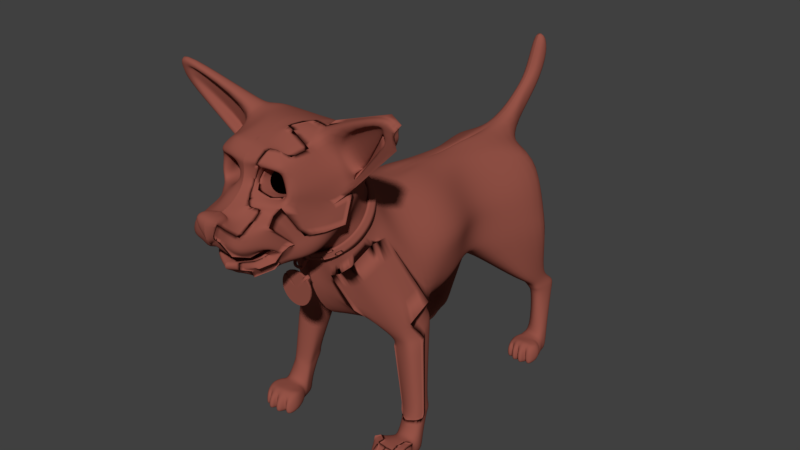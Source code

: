 # Source: perro2.blend  (saved by Blender 2.77.0; exported with 4.5.12 LTS)
import bpy
from mathutils import Matrix  # noqa: F401  (used for matrix-valued properties, if any)

bpy.ops.wm.read_factory_settings(use_empty=True)
scene = bpy.context.scene
scene.name = 'Scene'

# ---- collections
col_collection_1 = bpy.data.collections.new('Collection 1'); scene.collection.children.link(col_collection_1)

# ---- materials (node trees are filled in below, after node groups)
mat_material_001 = bpy.data.materials.new('Material.001')
mat_material_001.alpha_threshold = 0.0
mat_material_001.use_transparent_shadow = False
mat_material_001.diffuse_color = (0.3013, 0.0865, 0.06335, 1.0)
mat_material_001.roughness = 0.5
mat_material_001.line_color = (0.0, 0.0, 0.0, 1.0)

# ---- material node trees

# ---- world
world_world = bpy.data.worlds.new('World'); scene.world = world_world
world_world.color = (0.05088, 0.05088, 0.05088)
world_world.use_sun_shadow = False
world_world.sun_shadow_jitter_overblur = 0.0
world_world.cycles.sampling_method = 'MANUAL'

# ---- meshes
me_cube_003 = bpy.data.meshes.new('Cube.003')
me_cube_003.from_pydata([(0.4562, -0.7678, -0.6792), (0.5517, 0.2824, 0.5082), (0.4618, -0.7112, 0.5339), (0.5227, 0.1249, -0.5289), (0.4346, -0.06788, -0.6033), (0.6444, -0.4541, -0.6298), (0.4903, 0.3712, -0.3271), (0.4351, 0.37, -0.09449), (0.6476, 0.3355, 0.3385), (0.3392, -0.7432, -0.7682), (0.0, -0.6741, -0.7869), (0.5626, -0.6667, -0.3802), (0.4795, -0.9103, 0.02735), (0.5101, -0.8755, 0.4006), (0.4864, -0.04118, 0.7394), (0.4663, -0.2475, 0.7654), (0.5297, -0.5123, 0.5873), (0.2787, 0.3022, 0.5841), (0.0, 0.2987, 0.5831), (0.1966, -0.769, 0.6294), (0.0, -0.765, 0.6314), (0.2963, -0.1056, -0.6779), (0.0, -0.1478, -0.7279), (0.4703, -0.4496, -0.7459), (0.0, -0.3415, -0.7146), (0.2671, 0.02234, 0.7061), (0.2877, -0.1999, 0.7465), (0.164, -0.452, 0.7328), (0.0, 0.0268, 0.7017), (0.0, -0.2441, 0.7538), (0.0, -0.4545, 0.7328), (0.5173, 0.2333, -0.3271), (0.7316, -0.1962, -0.3666), (0.67, -0.4545, -0.3771), (0.7563, 0.2036, 0.08234), (0.7316, -0.07465, -0.0188), (0.67, -0.32, -0.1002), (0.7587, 0.09749, 0.5004), (1.527, -0.4119, 1.214), (0.621, -0.4222, 0.3047), (0.1541, -1.062, 0.09011), (0.0, -1.071, 0.1125), (0.1843, -0.9285, 0.4166), (0.0, -0.9555, 0.3986), (0.2683, 0.4806, 0.3436), (0.0, 0.4766, 0.3382), (0.1491, 0.4817, -0.03183), (0.0, 0.4817, -0.03183), (0.4282, -0.9918, -0.6117), (0.1574, -1.255, -0.6896), (0.0, -1.331, -0.7139), (0.4749, -0.9219, -0.4988), (0.4522, -1.179, -0.3563), (0.1532, -1.496, -0.2579), (0.0, -1.472, -0.3364), (0.3433, -0.9907, -0.5451), (0.1585, -1.269, -0.5941), (0.0, -1.345, -0.5896), (0.4437, -0.9352, -0.5193), (0.4004, -1.041, -0.4135), (0.2433, -1.267, -0.4468), (0.3193, -0.848, -0.4526), (0.245, -1.43, -0.4214), (0.0, -1.387, -0.4326), (0.3298, -1.05, -0.5196), (0.2516, -1.078, -0.5779), (0.0, -0.9811, -0.6635), (0.4188, -1.041, -0.4508), (0.3719, -1.099, -0.3559), (0.3077, -1.138, -0.3303), (0.0, -1.139, -0.323), (0.0, -1.265, -0.4514), (0.3707, -0.8957, -0.4088), (0.3931, -0.8994, -0.3474), (0.2472, -0.9096, -0.4582), (0.0, -0.8894, -0.4607), (0.301, -0.913, -0.342), (0.0, -0.9141, -0.3347), (0.2157, -1.117, 0.03286), (0.1366, -1.336, -0.06827), (0.2804, -1.509, -0.07344), (0.4147, -0.9683, -0.06536), (0.4694, -1.095, -0.1421), (0.429, -1.178, -0.2006), (0.0, -1.247, -0.7354), (0.0, -1.107, -0.8817), (0.0, -0.8636, -0.8101), (0.4972, -0.8403, -0.4558), (0.523, -0.7867, -0.4442), (0.4967, -0.7397, -0.4174), (0.319, -0.902, -0.7726), (0.1853, -1.087, -0.8405), (0.2416, -1.166, -0.7106), (0.4429, -0.7909, -0.6269), (0.4259, -0.8231, -0.6106), (0.4189, -0.921, -0.5868), (0.0, -1.16, 0.03855), (0.0, -1.34, -0.03147), (0.095, -1.537, -0.1879), (0.08833, -1.49, -0.2599), (0.0, -1.461, -0.3146), (0.1281, -1.3, -0.04243), (0.2013, -1.513, -0.05102), (0.0, -1.316, 0.002963), (0.0, -1.567, -0.3008), (0.1313, -1.401, 0.01921), (0.2138, -1.573, 0.005717), (0.0, -1.419, 0.01143), (0.0, -1.585, 0.002606), (0.6373, 0.3765, 0.136), (0.5518, -0.8958, 0.1582), (0.7587, 0.1505, 0.3159), (1.549, -0.3701, 1.186), (0.67, -0.3701, 0.1236), (0.09936, -0.9099, 0.2364), (0.0, -0.9824, 0.2161), (0.1962, 0.4874, 0.06352), (0.0, 0.4854, 0.05853), (0.3962, -0.7515, -0.7024), (0.4011, 0.2924, 0.5465), (0.3079, -0.7404, 0.6063), (0.364, -0.1056, -0.6324), (0.5562, -0.4496, -0.6882), (0.3803, 0.02029, 0.75), (0.3536, -0.2023, 0.7505), (0.2664, -0.4575, 0.6964), (0.2877, -1.003, 0.04394), (0.3105, -0.9167, 0.414), (0.353, 0.433, 0.3411), (0.2704, 0.4511, -0.05601), (0.3406, -1.15, -0.6546), (0.3587, -1.515, -0.3726), (0.2876, -1.158, -0.5789), (0.3166, -1.243, -0.4876), (0.2811, -1.073, -0.5696), (0.3343, -1.132, -0.333), (0.2867, -0.853, -0.461), (0.3217, -0.9027, -0.4115), (0.3438, -0.9063, -0.3447), (0.3751, -0.8703, -0.685), (0.3489, -0.9461, -0.6812), (0.3373, -1.055, -0.6523), (0.3504, -1.401, -0.1767), (0.3222, -1.185, -0.1018), (0.2793, -1.013, -0.02317), (0.328, 0.4409, 0.09135), (0.3935, -0.6079, 0.0798), (0.4662, -0.6195, 0.3619), (0.1998, -0.7597, 0.07822), (0.2384, -0.6645, 0.3655), (0.46, -0.5935, 0.1659), (0.1335, -0.7516, 0.2311), (0.3076, -0.7005, 0.04343), (0.3575, -0.6831, 0.376), (0.3641, -0.762, 0.5866), (0.4569, -0.8683, 0.4731), (0.2582, -0.8316, 0.6143), (0.0, -0.8314, 0.6088), (0.2037, -0.9639, 0.4776), (0.0, -0.9873, 0.4655), (0.3216, -0.7971, 0.6097), (0.3298, -0.9319, 0.482), (0.5545, -0.1157, 0.7915), (0.5429, -0.2494, 0.7598), (0.538, -0.2992, 0.7254), (0.7893, 0.08411, 0.1188), (0.7665, -0.09214, 0.04443), (0.765, -0.142, 0.02094), (0.7893, 0.06617, 0.4566), (0.7278, -0.2233, 0.353), (0.7893, 0.1367, 0.301), (0.7278, -0.1794, 0.2004), (1.525, -0.4587, 1.191), (1.616, -0.2732, 0.8502), (1.591, -0.2967, 0.8175), (1.589, -0.3435, 0.794), (1.637, -0.3248, 1.077), (1.612, -0.3528, 1.036), (1.609, -0.3996, 1.012), (1.616, -0.3159, 1.023), (1.591, -0.3429, 0.9855), (1.589, -0.3897, 0.962), (0.6765, -0.2787, 0.6927), (0.8531, -0.1708, 0.1847), (0.7838, -0.2266, 0.3704), (0.8947, -0.1965, 0.2953), (1.433, -0.4311, 1.072), (1.441, -0.3624, 0.8183), (1.442, -0.4009, 0.968), (1.441, -0.3954, 0.9332), (0.7439, -0.1763, 0.7423), (0.8435, -0.02199, 0.2276), (0.8114, -0.07773, 0.4133), (0.9223, -0.04764, 0.3382), (1.435, -0.3688, 1.058), (1.43, -0.3102, 0.8334), (1.43, -0.3529, 0.9819), (1.43, -0.3432, 0.9483), (0.3221, -0.8073, 0.3837), (0.1864, -0.821, 0.3764), (0.1133, -0.8455, 0.232), (0.1689, -0.9389, 0.152), (0.3922, -0.7872, 0.07247), (0.2919, -0.8797, 0.07374), (0.3518, -0.7594, 0.3537), (0.4463, -0.7727, 0.1136), (0.6535, 0.5696, -0.8588), (0.5864, 0.3882, -0.9181), (0.5023, 0.1303, -1.122), (0.5331, 0.6636, -0.6925), (0.4357, 0.6619, -0.4321), (0.2805, 0.012, -1.265), (0.0, -0.04567, -1.179), (0.5361, 0.3881, -0.6925), (0.1159, 0.7872, -0.3622), (0.0, 0.7872, -0.3622), (0.3618, 0.07657, -1.246), (0.2095, 0.753, -0.3892), (0.3968, -0.9684, -0.45), (0.3132, -0.9488, -0.5063), (0.0, -1.027, -0.3289), (0.2684, -0.914, -0.6052), (0.3085, -1.026, -0.3362), (0.3834, -0.9991, -0.3517), (0.0, -0.8646, -0.6099), (0.34, -1.019, -0.3389), (0.2738, -0.963, -0.5355), (0.5268, -0.7181, -0.5115), (0.52, 0.1783, -0.4296), (0.6061, -0.1431, -0.4995), (0.6865, -0.4545, -0.5054), (0.4512, -0.9574, -0.5562), (0.3927, -0.9634, -0.5324), (0.3771, -1.045, -0.4857), (0.3489, -0.8715, -0.431), (0.2441, -0.9003, -0.4879), (0.0, -0.8894, -0.4914), (0.4575, -0.8813, -0.5223), (0.4737, -0.8052, -0.5287), (0.4988, -0.7657, -0.5238), (0.3022, -0.8775, -0.4367), (0.5886, 0.6159, -0.7769), (0.5803, 0.3882, -0.8071), (0.3507, -0.9584, -0.4786), (0.2715, -0.908, -0.5185), (0.2434, -1.284, -0.4709), (0.0, -0.9704, -0.3318), (0.3742, -0.932, -0.4496), (0.0, -1.258, -0.4957), (0.3945, -0.9493, -0.3496), (0.3022, -0.9693, -0.3391), (0.3097, -0.8984, -0.4996), (0.3427, -0.915, -0.475), (0.3427, -0.9626, -0.3418), (0.2583, -0.8383, -0.5167), (0.0, -0.8363, -0.5213), (0.2562, -0.8554, -0.5408), (0.0, -0.8297, -0.5656), (0.9578, 1.006, -1.823), (0.9223, 0.7012, -2.012), (0.8098, 0.6438, -2.122), (0.4273, 1.002, -2.163), (0.0, 0.9664, -2.233), (0.6105, 0.9195, -1.017), (0.3607, 0.9182, -0.6669), (0.4247, 0.68, -2.146), (0.0, 0.2602, -2.104), (0.4001, 0.2731, -1.82), (0.0, -0.05467, -1.464), (0.0749, 1.043, -0.5461), (0.0, 1.043, -0.5461), (0.1816, 3.804, -0.5796), (0.2484, 3.849, -2.019), (0.6523, 1.11, -1.963), (0.0, 2.923, -0.5725), (0.6852, 0.5821, -2.16), (0.2419, 1.009, -0.6239), (0.5868, 3.671, -0.7672), (0.8704, 0.9885, -1.388), (0.8971, 3.757, -1.149), (1.036, 3.695, -1.924), (0.0, 3.493, -1.973), (0.83, 1.383, -1.833), (0.3813, 1.404, -2.188), (0.0, 1.42, -2.258), (0.8974, 1.503, -1.13), (0.5785, 1.502, -0.6834), (0.0763, 1.661, -0.5432), (0.0, 1.661, -0.5432), (0.6182, 0.7338, -2.34), (0.9214, 1.126, -2.051), (0.6863, 1.392, -2.032), (0.1873, 1.617, -0.498), (0.5503, 0.8594, -2.301), (0.8704, 1.442, -1.388), (0.5909, 1.168, -2.187), (1.008, 0.8585, -2.244), (0.921, 0.6716, -2.294), (0.0, 3.806, -0.5618), (0.06789, 3.911, -0.9879), (0.0, 3.913, -0.9696), (0.7773, 3.773, -1.972), (0.4377, 3.77, -0.6644), (0.4728, 3.913, -1.225), (0.9507, 3.578, -1.697), (0.6923, 3.841, -1.702), (0.0, 3.833, -1.433), (0.7942, 3.823, -1.675), (0.7576, 1.256, -2.064), (0.7758, 0.7051, -2.33), (0.0, 2.04, -0.5325), (0.1686, 2.683, -2.089), (0.4125, 1.756, -2.082), (0.3243, 2.78, -0.7036), (0.5198, 1.888, -0.6935), (0.1638, 1.998, -0.5761), (0.1744, 2.884, -0.6286), (0.0, 2.961, -0.5215), (0.06149, 2.039, -0.5384), (0.7804, 1.817, -1.83), (0.7785, 2.726, -1.911), (0.5203, 2.574, -1.965), (0.7212, 1.791, -1.891), (0.8077, 1.867, -1.398), (0.7243, 2.796, -1.408), (0.6375, 2.838, -1.142), (0.8358, 1.918, -1.136), (0.0, 1.862, -2.115), (0.0, 2.809, -2.009), (0.6074, 3.946, -2.767), (0.9032, 3.871, -2.737), (0.7864, 3.908, -2.757), (0.6098, 3.581, -2.767), (0.9065, 3.511, -2.727), (0.7883, 3.546, -2.752), (0.08638, 4.652, 0.5979), (0.0, 4.64, 0.6171), (0.1351, 4.808, 0.3212), (0.0, 4.796, 0.3411), (0.0, 2.457, -0.5943), (0.4634, 2.226, -1.84), (0.3229, 2.309, -0.6982), (0.1642, 2.417, -0.5761), (0.0, 2.456, -0.5821), (0.5811, 2.348, -1.725), (0.5217, 2.295, -1.783), (0.6089, 2.306, -1.403), (0.6376, 2.352, -1.139), (0.0, 2.309, -1.982), (0.6449, 3.607, -2.865), (0.8215, 4.05, -2.85), (0.9383, 4.012, -2.83), (0.6425, 4.087, -2.86), (0.8234, 3.572, -2.85), (0.9416, 3.537, -2.825), (0.7501, 3.675, -3.534), (0.9267, 3.741, -3.543), (1.043, 3.702, -3.522), (0.7477, 3.778, -3.553), (0.8855, 3.502, -3.526), (1.047, 3.562, -3.512), (0.7836, 3.546, -3.823), (0.9602, 3.707, -3.821), (1.077, 3.669, -3.825), (0.7812, 3.745, -3.823), (0.9257, 3.507, -3.825), (1.08, 3.513, -3.826), (0.1161, 4.49, -0.005378), (0.08397, 4.278, -0.1719), (0.09287, 4.214, -0.5802), (0.1071, 4.64, -0.1761), (0.0, 4.479, 0.01348), (0.0, 4.281, -0.1541), (0.0, 4.216, -0.5619), (0.0, 4.629, -0.1566), (0.8055, 0.6798, -3.32), (1.049, 0.9801, -3.289), (0.8245, 0.7686, -3.304), (0.8575, 1.001, -3.296), (1.103, 0.7611, -3.284), (1.07, 0.6432, -3.299), (0.9422, 1.017, -3.29), (0.7827, 0.5532, -3.855), (0.9446, 0.6072, -3.324), (0.6601, 0.7105, -2.436), (0.5688, 0.8573, -2.398), (0.9699, 0.6545, -2.392), (1.015, 0.8442, -2.345), (0.9513, 1.087, -2.174), (0.5862, 1.145, -2.306), (0.8193, 1.18, -2.204), (0.8064, 0.6565, -2.427), (0.8353, 3.573, -2.919), (0.9535, 3.69, -2.894), (0.6568, 3.776, -2.934), (0.9502, 3.96, -2.903), (0.6544, 4.036, -2.933), (0.8334, 3.998, -2.923), (0.5284, 3.842, -2.603), (0.9101, 3.753, -2.558), (0.9133, 3.265, -2.547), (0.7865, 3.251, -2.579), (0.7844, 3.803, -2.584), (0.531, 3.298, -2.602), (0.8, 0.5941, -3.614), (1.082, 0.7768, -3.655), (0.8168, 0.6464, -3.628), (0.8763, 0.7901, -3.671), (1.139, 0.6605, -3.617), (1.142, 0.5728, -3.59), (0.9674, 0.8508, -3.674), (0.7384, 0.4721, -3.844), (0.9464, 0.529, -3.54), (1.083, 0.7756, -3.86), (0.8169, 0.6164, -3.858), (0.8777, 0.8034, -3.855), (1.14, 0.6236, -3.854), (1.146, 0.5284, -3.852), (0.9687, 0.8253, -3.854), (0.9571, 0.6507, -3.852), (0.9404, 0.4357, -3.841), (0.781, 0.5543, -3.642), (1.162, 0.4672, -3.553), (0.9387, 0.4129, -3.551), (1.157, 0.3967, -3.844), (0.9404, 0.3255, -3.846), (1.047, 0.4289, -3.559), (0.8417, 0.446, -3.566), (0.7429, 0.4861, -3.745), (1.049, 0.3461, -3.845), (0.8435, 0.3636, -3.855), (1.171, 0.4109, -3.724), (0.6449, 0.2928, -3.85), (0.7229, 0.3744, -3.575), (1.155, 0.3261, -3.562), (0.9491, 0.2741, -3.548), (1.221, 0.2416, -3.847), (0.9461, 0.1922, -3.843), (1.047, 0.2762, -3.555), (0.8427, 0.2891, -3.55), (0.9448, 0.2036, -3.562), (0.6794, 0.3041, -3.573), (1.065, 0.1917, -3.85), (0.7985, 0.2074, -3.846), (1.189, 0.2544, -3.576), (0.8156, 0.2187, -3.568), (1.064, 0.2045, -3.569), (1.121, 0.1366, -3.845), (1.084, 0.1298, -3.845), (1.121, 0.151, -3.675), (1.084, 0.1442, -3.673), (0.9587, 0.0682, -3.841), (0.9772, 0.1048, -3.667), (1.048, 0.06651, -3.843), (1.033, 0.1063, -3.669), (0.92, 0.07017, -3.843), (0.9059, 0.1101, -3.666), (0.8284, 0.06559, -3.846), (0.8513, 0.1107, -3.667), (0.7195, 0.1293, -3.85), (0.7283, 0.1598, -3.666), (0.7702, 0.1236, -3.846), (0.7718, 0.155, -3.667), (1.104, 0.7355, -3.343), (1.053, 0.9235, -3.351), (0.9448, 0.5876, -3.371), (0.8192, 0.6749, -3.37), (0.832, 0.7427, -3.36), (1.072, 0.6525, -3.35), (0.8612, 0.943, -3.359), (0.946, 0.9435, -3.361), (1.04, 0.9164, -3.174), (1.096, 0.7662, -3.191), (0.7876, 0.7048, -3.232), (0.9318, 0.6341, -3.234), (0.9303, 0.9637, -3.177), (0.8372, 0.948, -3.194), (1.068, 0.6665, -3.209), (0.8122, 0.7765, -3.214), (0.6946, 3.522, -3.544), (0.8756, 3.452, -3.527), (1.091, 3.471, -3.552), (0.7394, 3.475, -3.824), (0.9293, 3.431, -3.825), (1.136, 3.436, -3.827), (0.739, 3.446, -3.561), (0.8756, 3.377, -3.552), (1.091, 3.408, -3.564), (0.7394, 3.328, -3.827), (0.9293, 3.28, -3.834), (1.136, 3.344, -3.827), (0.9835, 3.379, -3.544), (0.7851, 3.412, -3.557), (1.033, 3.291, -3.833), (0.8338, 3.284, -3.835), (1.147, 3.365, -3.661), (0.6644, 3.365, -3.676), (0.7395, 3.346, -3.561), (0.8756, 3.291, -3.542), (1.088, 3.311, -3.56), (0.7058, 3.257, -3.836), (0.9143, 3.198, -3.834), (1.136, 3.237, -3.831), (0.9835, 3.28, -3.54), (0.7851, 3.316, -3.555), (1.018, 3.214, -3.833), (0.8193, 3.216, -3.835), (0.8807, 3.205, -3.541), (1.114, 3.237, -3.57), (0.6834, 3.276, -3.591), (0.9863, 3.221, -3.55), (0.7879, 3.222, -3.555), (1.092, 3.16, -3.833), (1.034, 3.149, -3.833), (1.08, 3.182, -3.638), (1.021, 3.159, -3.64), (0.9208, 3.094, -3.831), (0.9986, 3.099, -3.83), (0.9132, 3.117, -3.648), (0.9801, 3.118, -3.644), (0.8891, 3.101, -3.831), (0.8151, 3.112, -3.833), (0.8721, 3.124, -3.639), (0.8085, 3.136, -3.641), (0.7115, 3.158, -3.833), (0.7836, 3.145, -3.833), (0.7193, 3.163, -3.647), (0.7713, 3.15, -3.645), (0.0, -1.263, -0.3193), (0.2763, -1.284, -0.4807), (0.1225, -1.409, -0.5318), (0.1538, -1.139, -0.3267), (0.274, -1.274, -0.3531), (-0.4526, -0.7678, -0.6792), (-0.5481, 0.2824, 0.5082), (-0.4581, -0.7112, 0.5339), (-0.5191, 0.1249, -0.5289), (-0.431, -0.06788, -0.6033), (-0.6408, -0.4541, -0.6298), (-0.4866, 0.3712, -0.3271), (-0.4314, 0.37, -0.09449), (-0.644, 0.3355, 0.3385), (-0.3355, -0.7432, -0.7682), (0.003638, -0.6741, -0.7869), (-0.559, -0.6667, -0.3802), (-0.4759, -0.9103, 0.02735), (-0.5065, -0.8755, 0.4006), (-0.4828, -0.04118, 0.7394), (-0.4626, -0.2475, 0.7654), (-0.5261, -0.5123, 0.5873), (-0.275, 0.3022, 0.5841), (0.003638, 0.2987, 0.5831), (-0.1929, -0.769, 0.6294), (0.003638, -0.765, 0.6314), (-0.2927, -0.1056, -0.6779), (0.003638, -0.1478, -0.7279), (-0.4666, -0.4496, -0.7459), (0.003638, -0.3415, -0.7146), (-0.2635, 0.02234, 0.7061), (-0.284, -0.1999, 0.7465), (-0.1604, -0.452, 0.7328), (0.003638, 0.0268, 0.7017), (0.003638, -0.2441, 0.7538), (0.003638, -0.4545, 0.7328), (-0.5136, 0.2333, -0.3271), (-0.728, -0.1962, -0.3666), (-0.6664, -0.4545, -0.3771), (-0.7526, 0.2036, 0.08234), (-0.728, -0.07465, -0.0188), (-0.6664, -0.32, -0.1002), (-0.755, 0.09749, 0.5004), (-1.523, -0.4119, 1.214), (-0.6174, -0.4222, 0.3047), (-0.1504, -1.062, 0.09011), (0.003638, -1.071, 0.1125), (-0.1806, -0.9285, 0.4166), (0.003638, -0.9555, 0.3986), (-0.2647, 0.4806, 0.3436), (0.003638, 0.4766, 0.3382), (-0.1455, 0.4817, -0.03183), (0.003638, 0.4817, -0.03183), (-0.4246, -0.9918, -0.6117), (-0.1537, -1.255, -0.6896), (0.003638, -1.331, -0.7139), (-0.4713, -0.9219, -0.4988), (-0.4486, -1.179, -0.3563), (-0.1496, -1.496, -0.2579), (0.003638, -1.472, -0.3364), (-0.3396, -0.9907, -0.5451), (-0.1548, -1.269, -0.5941), (0.003638, -1.345, -0.5896), (-0.44, -0.9352, -0.5193), (-0.3968, -1.041, -0.4135), (-0.2397, -1.267, -0.4468), (-0.3157, -0.848, -0.4526), (-0.2413, -1.43, -0.4214), (0.003638, -1.387, -0.4326), (-0.3262, -1.05, -0.5196), (-0.2479, -1.078, -0.5779), (0.003638, -0.9811, -0.6635), (-0.4151, -1.041, -0.4508), (-0.3683, -1.099, -0.3559), (-0.3041, -1.138, -0.3303), (0.003638, -1.139, -0.323), (0.003638, -1.265, -0.4514), (-0.3671, -0.8957, -0.4088), (-0.3894, -0.8994, -0.3474), (-0.2436, -0.9096, -0.4582), (0.003638, -0.8894, -0.4607), (-0.2974, -0.913, -0.342), (0.003638, -0.9141, -0.3347), (-0.212, -1.117, 0.03286), (-0.1329, -1.336, -0.06827), (-0.2768, -1.509, -0.07344), (-0.4111, -0.9683, -0.06536), (-0.4657, -1.095, -0.1421), (-0.4253, -1.178, -0.2006), (0.003638, -1.247, -0.7354), (0.003638, -1.107, -0.8817), (0.003638, -0.8636, -0.8101), (-0.4936, -0.8403, -0.4558), (-0.5194, -0.7867, -0.4442), (-0.493, -0.7397, -0.4174), (-0.3153, -0.902, -0.7726), (-0.1817, -1.087, -0.8405), (-0.238, -1.166, -0.7106), (-0.4393, -0.7909, -0.6269), (-0.4223, -0.8231, -0.6106), (-0.4153, -0.921, -0.5868), (0.003638, -1.16, 0.03855), (0.003638, -1.34, -0.03147), (-0.09136, -1.537, -0.1879), (-0.08469, -1.49, -0.2599), (0.003638, -1.461, -0.3146), (-0.1245, -1.3, -0.04243), (-0.1976, -1.513, -0.05102), (0.003638, -1.316, 0.002963), (0.003638, -1.567, -0.3008), (-0.1276, -1.401, 0.01921), (-0.2101, -1.573, 0.005717), (0.003638, -1.419, 0.01143), (0.003638, -1.585, 0.002606), (-0.6337, 0.3765, 0.136), (-0.5482, -0.8958, 0.1582), (-0.755, 0.1505, 0.3159), (-1.545, -0.3701, 1.186), (-0.6664, -0.3701, 0.1236), (-0.09572, -0.9099, 0.2364), (0.003638, -0.9824, 0.2161), (-0.1926, 0.4874, 0.06352), (0.003638, 0.4854, 0.05853), (-0.3926, -0.7515, -0.7024), (-0.3975, 0.2924, 0.5465), (-0.3042, -0.7404, 0.6063), (-0.3604, -0.1056, -0.6324), (-0.5526, -0.4496, -0.6882), (-0.3766, 0.02029, 0.75), (-0.35, -0.2023, 0.7505), (-0.2628, -0.4575, 0.6964), (-0.2841, -1.003, 0.04394), (-0.3068, -0.9167, 0.414), (-0.3493, 0.433, 0.3411), (-0.2668, 0.4511, -0.05601), (-0.337, -1.15, -0.6546), (-0.355, -1.515, -0.3726), (-0.284, -1.158, -0.5789), (-0.3129, -1.243, -0.4876), (-0.2774, -1.073, -0.5696), (-0.3306, -1.132, -0.333), (-0.2831, -0.853, -0.461), (-0.318, -0.9027, -0.4115), (-0.3402, -0.9063, -0.3447), (-0.3715, -0.8703, -0.685), (-0.3452, -0.9461, -0.6812), (-0.3336, -1.055, -0.6523), (-0.3468, -1.401, -0.1767), (-0.3186, -1.185, -0.1018), (-0.2757, -1.013, -0.02317), (-0.3243, 0.4409, 0.09135), (-0.3899, -0.6079, 0.0798), (-0.4625, -0.6195, 0.3619), (-0.1962, -0.7597, 0.07822), (-0.2347, -0.6645, 0.3655), (-0.4564, -0.5935, 0.1659), (-0.1299, -0.7516, 0.2311), (-0.304, -0.7005, 0.04343), (-0.3539, -0.6831, 0.376), (-0.3604, -0.762, 0.5866), (-0.4532, -0.8683, 0.4731), (-0.2545, -0.8316, 0.6143), (0.003638, -0.8314, 0.6088), (-0.2001, -0.9639, 0.4776), (0.003638, -0.9873, 0.4655), (-0.318, -0.7971, 0.6097), (-0.3262, -0.9319, 0.482), (-0.5509, -0.1157, 0.7915), (-0.5393, -0.2494, 0.7598), (-0.5343, -0.2992, 0.7254), (-0.7856, 0.08411, 0.1188), (-0.7628, -0.09214, 0.04443), (-0.7614, -0.142, 0.02094), (-0.7856, 0.06617, 0.4566), (-0.7242, -0.2233, 0.353), (-0.7856, 0.1367, 0.301), (-0.7242, -0.1794, 0.2004), (-1.521, -0.4587, 1.191), (-1.612, -0.2732, 0.8502), (-1.587, -0.2967, 0.8175), (-1.586, -0.3435, 0.794), (-1.633, -0.3248, 1.077), (-1.608, -0.3528, 1.036), (-1.606, -0.3996, 1.012), (-1.612, -0.3159, 1.023), (-1.587, -0.3429, 0.9855), (-1.586, -0.3897, 0.962), (-0.6728, -0.2787, 0.6927), (-0.8494, -0.1708, 0.1847), (-0.7802, -0.2266, 0.3704), (-0.891, -0.1965, 0.2953), (-1.429, -0.4311, 1.072), (-1.437, -0.3624, 0.8183), (-1.438, -0.4009, 0.968), (-1.437, -0.3954, 0.9332), (-0.7403, -0.1763, 0.7423), (-0.8399, -0.02199, 0.2276), (-0.8078, -0.07773, 0.4133), (-0.9186, -0.04764, 0.3382), (-1.431, -0.3688, 1.058), (-1.427, -0.3102, 0.8334), (-1.427, -0.3529, 0.9819), (-1.427, -0.3432, 0.9483), (-0.3185, -0.8073, 0.3837), (-0.1828, -0.821, 0.3764), (-0.1096, -0.8455, 0.232), (-0.1653, -0.9389, 0.152), (-0.3886, -0.7872, 0.07247), (-0.2882, -0.8797, 0.07374), (-0.3482, -0.7594, 0.3537), (-0.4426, -0.7727, 0.1136), (-0.6499, 0.5696, -0.8588), (-0.5828, 0.3882, -0.9181), (-0.4987, 0.1303, -1.122), (-0.5295, 0.6636, -0.6925), (-0.4321, 0.6619, -0.4321), (-0.2768, 0.012, -1.265), (0.003638, -0.04567, -1.179), (-0.5324, 0.3881, -0.6925), (-0.1122, 0.7872, -0.3622), (0.003638, 0.7872, -0.3622), (-0.3581, 0.07657, -1.246), (-0.2059, 0.753, -0.3892), (-0.3932, -0.9684, -0.45), (-0.3095, -0.9488, -0.5063), (0.003638, -1.027, -0.3289), (-0.2647, -0.914, -0.6052), (-0.3049, -1.026, -0.3362), (-0.3798, -0.9991, -0.3517), (0.003638, -0.8646, -0.6099), (-0.3364, -1.019, -0.3389), (-0.2702, -0.963, -0.5355), (-0.5232, -0.7181, -0.5115), (-0.5164, 0.1783, -0.4296), (-0.6025, -0.1431, -0.4995), (-0.6829, -0.4545, -0.5054), (-0.4476, -0.9574, -0.5562), (-0.389, -0.9634, -0.5324), (-0.3735, -1.045, -0.4857), (-0.3453, -0.8715, -0.431), (-0.2405, -0.9003, -0.4879), (0.003638, -0.8894, -0.4914), (-0.4538, -0.8813, -0.5223), (-0.4701, -0.8052, -0.5287), (-0.4952, -0.7657, -0.5238), (-0.2986, -0.8775, -0.4367), (-0.585, 0.6159, -0.7769), (-0.5766, 0.3882, -0.8071), (-0.3471, -0.9584, -0.4786), (-0.2679, -0.908, -0.5185), (-0.2397, -1.284, -0.4709), (0.003638, -0.9704, -0.3318), (-0.3706, -0.932, -0.4496), (0.003638, -1.258, -0.4957), (-0.3909, -0.9493, -0.3496), (-0.2985, -0.9693, -0.3391), (-0.3061, -0.8984, -0.4996), (-0.339, -0.915, -0.475), (-0.3391, -0.9626, -0.3418), (-0.2547, -0.8383, -0.5167), (0.003638, -0.8363, -0.5213), (-0.2526, -0.8554, -0.5408), (0.003638, -0.8297, -0.5656), (-0.9541, 1.006, -1.823), (-0.9187, 0.7012, -2.012), (-0.8062, 0.6438, -2.122), (-0.4236, 1.002, -2.163), (0.003638, 0.9664, -2.233), (-0.6068, 0.9195, -1.017), (-0.3571, 0.9182, -0.6669), (-0.4211, 0.68, -2.146), (0.003638, 0.2602, -2.104), (-0.3965, 0.2731, -1.82), (0.003638, -0.05467, -1.464), (-0.07126, 1.043, -0.5461), (0.003638, 1.043, -0.5461), (-0.1779, 3.804, -0.5796), (-0.2447, 3.849, -2.019), (-0.6487, 1.11, -1.963), (0.003638, 2.923, -0.5725), (-0.6816, 0.5821, -2.16), (-0.2383, 1.009, -0.6239), (-0.5831, 3.671, -0.7672), (-0.8668, 0.9885, -1.388), (-0.8935, 3.757, -1.149), (-1.032, 3.695, -1.924), (0.003638, 3.493, -1.973), (-0.8264, 1.383, -1.833), (-0.3777, 1.404, -2.188), (0.003638, 1.42, -2.258), (-0.8938, 1.503, -1.13), (-0.5749, 1.502, -0.6834), (-0.07267, 1.661, -0.5432), (0.003638, 1.661, -0.5432), (-0.6145, 0.7338, -2.34), (-0.9177, 1.126, -2.051), (-0.6827, 1.392, -2.032), (-0.1837, 1.617, -0.498), (-0.5466, 0.8594, -2.301), (-0.8668, 1.442, -1.388), (-0.5873, 1.168, -2.187), (-1.004, 0.8585, -2.244), (-0.9173, 0.6716, -2.294), (0.003638, 3.806, -0.5618), (-0.06425, 3.911, -0.9879), (0.003638, 3.913, -0.9696), (-0.7736, 3.773, -1.972), (-0.4341, 3.77, -0.6644), (-0.4691, 3.913, -1.225), (-0.947, 3.578, -1.697), (-0.6887, 3.841, -1.702), (0.003638, 3.833, -1.433), (-0.7906, 3.823, -1.675), (-0.7539, 1.256, -2.064), (-0.7722, 0.7051, -2.33), (0.003638, 2.04, -0.5325), (-0.165, 2.683, -2.089), (-0.4089, 1.756, -2.082), (-0.3207, 2.78, -0.7036), (-0.5161, 1.888, -0.6935), (-0.1602, 1.998, -0.5761), (-0.1708, 2.884, -0.6286), (0.003638, 2.961, -0.5215), (-0.05786, 2.039, -0.5384), (-0.7767, 1.817, -1.83), (-0.7749, 2.726, -1.911), (-0.5166, 2.574, -1.965), (-0.7175, 1.791, -1.891), (-0.804, 1.867, -1.398), (-0.7207, 2.796, -1.408), (-0.6339, 2.838, -1.142), (-0.8322, 1.918, -1.136), (0.003638, 1.862, -2.115), (0.003638, 2.809, -2.009), (-0.6038, 3.946, -2.767), (-0.8995, 3.871, -2.737), (-0.7827, 3.908, -2.757), (-0.6062, 3.581, -2.767), (-0.9029, 3.511, -2.727), (-0.7847, 3.546, -2.752), (-0.08275, 4.652, 0.5979), (0.003638, 4.64, 0.6171), (-0.1314, 4.808, 0.3212), (0.003638, 4.796, 0.3411), (0.003638, 2.457, -0.5943), (-0.4597, 2.226, -1.84), (-0.3192, 2.309, -0.6982), (-0.1606, 2.417, -0.5761), (0.003638, 2.456, -0.5821), (-0.5774, 2.348, -1.725), (-0.518, 2.295, -1.783), (-0.6052, 2.306, -1.403), (-0.6339, 2.352, -1.139), (0.003638, 2.309, -1.982), (-0.6413, 3.607, -2.865), (-0.8178, 4.05, -2.85), (-0.9346, 4.012, -2.83), (-0.6389, 4.087, -2.86), (-0.8198, 3.572, -2.85), (-0.938, 3.537, -2.825), (-0.7465, 3.675, -3.534), (-0.923, 3.741, -3.543), (-1.04, 3.702, -3.522), (-0.7441, 3.778, -3.553), (-0.8819, 3.502, -3.526), (-1.043, 3.562, -3.512), (-0.78, 3.546, -3.823), (-0.9565, 3.707, -3.821), (-1.073, 3.669, -3.825), (-0.7775, 3.745, -3.823), (-0.922, 3.507, -3.825), (-1.077, 3.513, -3.826), (-0.1124, 4.49, -0.005378), (-0.08033, 4.278, -0.1719), (-0.08923, 4.214, -0.5802), (-0.1035, 4.64, -0.1761), (0.003638, 4.479, 0.01348), (0.003638, 4.281, -0.1541), (0.003638, 4.216, -0.5619), (0.003638, 4.629, -0.1566), (-0.8018, 0.6798, -3.32), (-1.046, 0.9801, -3.289), (-0.8209, 0.7686, -3.304), (-0.8539, 1.001, -3.296), (-1.099, 0.7611, -3.284), (-1.067, 0.6432, -3.299), (-0.9386, 1.017, -3.29), (-0.7791, 0.5532, -3.855), (-0.941, 0.6072, -3.324), (-0.6565, 0.7105, -2.436), (-0.5651, 0.8573, -2.398), (-0.9662, 0.6545, -2.392), (-1.011, 0.8442, -2.345), (-0.9477, 1.087, -2.174), (-0.5826, 1.145, -2.306), (-0.8156, 1.18, -2.204), (-0.8027, 0.6565, -2.427), (-0.8317, 3.573, -2.919), (-0.9499, 3.69, -2.894), (-0.6532, 3.776, -2.934), (-0.9465, 3.96, -2.903), (-0.6508, 4.036, -2.933), (-0.8298, 3.998, -2.923), (-0.5248, 3.842, -2.603), (-0.9065, 3.753, -2.558), (-0.9096, 3.265, -2.547), (-0.7828, 3.251, -2.579), (-0.7807, 3.803, -2.584), (-0.5273, 3.298, -2.602), (-0.7964, 0.5941, -3.614), (-1.078, 0.7768, -3.655), (-0.8132, 0.6464, -3.628), (-0.8727, 0.7901, -3.671), (-1.135, 0.6605, -3.617), (-1.139, 0.5728, -3.59), (-0.9637, 0.8508, -3.674), (-0.7348, 0.4721, -3.844), (-0.9427, 0.529, -3.54), (-1.08, 0.7756, -3.86), (-0.8132, 0.6164, -3.858), (-0.874, 0.8034, -3.855), (-1.137, 0.6236, -3.854), (-1.142, 0.5284, -3.852), (-0.9651, 0.8253, -3.854), (-0.9535, 0.6507, -3.852), (-0.9368, 0.4357, -3.841), (-0.7774, 0.5543, -3.642), (-1.158, 0.4672, -3.553), (-0.9351, 0.4129, -3.551), (-1.154, 0.3967, -3.844), (-0.9368, 0.3255, -3.846), (-1.043, 0.4289, -3.559), (-0.838, 0.446, -3.566), (-0.7392, 0.4861, -3.745), (-1.045, 0.3461, -3.845), (-0.8398, 0.3636, -3.855), (-1.168, 0.4109, -3.724), (-0.6413, 0.2928, -3.85), (-0.7192, 0.3744, -3.575), (-1.152, 0.3261, -3.562), (-0.9454, 0.2741, -3.548), (-1.217, 0.2416, -3.847), (-0.9424, 0.1922, -3.843), (-1.043, 0.2762, -3.555), (-0.8391, 0.2891, -3.55), (-0.9412, 0.2036, -3.562), (-0.6758, 0.3041, -3.573), (-1.062, 0.1917, -3.85), (-0.7948, 0.2074, -3.846), (-1.185, 0.2544, -3.576), (-0.8119, 0.2187, -3.568), (-1.061, 0.2045, -3.569), (-1.118, 0.1366, -3.845), (-1.08, 0.1298, -3.845), (-1.117, 0.151, -3.675), (-1.08, 0.1442, -3.673), (-0.955, 0.0682, -3.841), (-0.9735, 0.1048, -3.667), (-1.044, 0.06651, -3.843), (-1.029, 0.1063, -3.669), (-0.9164, 0.07017, -3.843), (-0.9023, 0.1101, -3.666), (-0.8247, 0.06559, -3.846), (-0.8476, 0.1107, -3.667), (-0.7159, 0.1293, -3.85), (-0.7247, 0.1598, -3.666), (-0.7665, 0.1236, -3.846), (-0.7682, 0.155, -3.667), (-1.101, 0.7355, -3.343), (-1.049, 0.9235, -3.351), (-0.9412, 0.5876, -3.371), (-0.8155, 0.6749, -3.37), (-0.8284, 0.7427, -3.36), (-1.069, 0.6525, -3.35), (-0.8576, 0.943, -3.359), (-0.9423, 0.9435, -3.361), (-1.036, 0.9164, -3.174), (-1.093, 0.7662, -3.191), (-0.7839, 0.7048, -3.232), (-0.9282, 0.6341, -3.234), (-0.9267, 0.9637, -3.177), (-0.8335, 0.948, -3.194), (-1.064, 0.6665, -3.209), (-0.8086, 0.7765, -3.214), (-0.6909, 3.522, -3.544), (-0.872, 3.452, -3.527), (-1.088, 3.471, -3.552), (-0.7357, 3.475, -3.824), (-0.9257, 3.431, -3.825), (-1.132, 3.436, -3.827), (-0.7354, 3.446, -3.561), (-0.872, 3.377, -3.552), (-1.088, 3.408, -3.564), (-0.7357, 3.328, -3.827), (-0.9257, 3.28, -3.834), (-1.132, 3.344, -3.827), (-0.9798, 3.379, -3.544), (-0.7815, 3.412, -3.557), (-1.029, 3.291, -3.833), (-0.8301, 3.284, -3.835), (-1.143, 3.365, -3.661), (-0.6608, 3.365, -3.676), (-0.7358, 3.346, -3.561), (-0.872, 3.291, -3.542), (-1.084, 3.311, -3.56), (-0.7022, 3.257, -3.836), (-0.9106, 3.198, -3.834), (-1.132, 3.237, -3.831), (-0.9798, 3.28, -3.54), (-0.7815, 3.316, -3.555), (-1.014, 3.214, -3.833), (-0.8156, 3.216, -3.835), (-0.877, 3.205, -3.541), (-1.11, 3.237, -3.57), (-0.6798, 3.276, -3.591), (-0.9827, 3.221, -3.55), (-0.7843, 3.222, -3.555), (-1.089, 3.16, -3.833), (-1.031, 3.149, -3.833), (-1.076, 3.182, -3.638), (-1.017, 3.159, -3.64), (-0.9171, 3.094, -3.831), (-0.995, 3.099, -3.83), (-0.9096, 3.117, -3.648), (-0.9764, 3.118, -3.644), (-0.8854, 3.101, -3.831), (-0.8115, 3.112, -3.833), (-0.8684, 3.124, -3.639), (-0.8048, 3.136, -3.641), (-0.7078, 3.158, -3.833), (-0.78, 3.145, -3.833), (-0.7156, 3.163, -3.647), (-0.7676, 3.15, -3.645), (0.003638, -1.263, -0.3193), (-0.2727, -1.284, -0.4807), (-0.1189, -1.409, -0.5318), (-0.1502, -1.139, -0.3267), (-0.2703, -1.274, -0.3531), (-0.006195, -0.2183, -1.17), (-0.006195, -0.2923, -1.17), (-0.05059, -0.2183, -1.174), (-0.05059, -0.2923, -1.174), (-0.09328, -0.2183, -1.187), (-0.09328, -0.2923, -1.187), (-0.1326, -0.2183, -1.208), (-0.1326, -0.2923, -1.208), (-0.1671, -0.2183, -1.237), (-0.1671, -0.2923, -1.237), (-0.1954, -0.2183, -1.271), (-0.1954, -0.2923, -1.271), (-0.2164, -0.2183, -1.311), (-0.2164, -0.2923, -1.311), (-0.2294, -0.2183, -1.353), (-0.2294, -0.2923, -1.353), (-0.2338, -0.2183, -1.398), (-0.2338, -0.2923, -1.398), (-0.2294, -0.2183, -1.442), (-0.2294, -0.2923, -1.442), (-0.2164, -0.2183, -1.485), (-0.2164, -0.2923, -1.485), (-0.1954, -0.2183, -1.524), (-0.1954, -0.2923, -1.524), (-0.1671, -0.2183, -1.559), (-0.1671, -0.2923, -1.559), (-0.1326, -0.2183, -1.587), (-0.1326, -0.2923, -1.587), (-0.09328, -0.2183, -1.608), (-0.09328, -0.2923, -1.608), (-0.05059, -0.2183, -1.621), (-0.05059, -0.2923, -1.621), (-0.006195, -0.2183, -1.625), (-0.006195, -0.2923, -1.625), (0.0382, -0.2183, -1.621), (0.0382, -0.2923, -1.621), (0.08089, -0.2183, -1.608), (0.08089, -0.2923, -1.608), (0.1202, -0.2183, -1.587), (0.1202, -0.2923, -1.587), (0.1547, -0.2183, -1.559), (0.1547, -0.2923, -1.559), (0.183, -0.2183, -1.524), (0.183, -0.2923, -1.524), (0.204, -0.2183, -1.485), (0.204, -0.2923, -1.485), (0.217, -0.2183, -1.442), (0.217, -0.2923, -1.442), (0.2214, -0.2183, -1.398), (0.2214, -0.2923, -1.398), (0.217, -0.2183, -1.353), (0.217, -0.2923, -1.353), (0.204, -0.2183, -1.311), (0.204, -0.2923, -1.311), (0.183, -0.2183, -1.271), (0.183, -0.2923, -1.271), (0.1547, -0.2183, -1.237), (0.1547, -0.2923, -1.237), (0.1202, -0.2183, -1.208), (0.1202, -0.2923, -1.208), (0.08089, -0.2183, -1.187), (0.08089, -0.2923, -1.187), (0.0382, -0.2183, -1.174), (0.0382, -0.2923, -1.174), (-0.6462, 0.2718, -0.5998), (-0.6289, 0.2466, -0.5723), (-0.6155, 0.2257, -0.5493), (-0.6025, 0.2132, -0.5356), (-0.574, 0.2166, -0.5393), (-0.5733, 0.2362, -0.5609), (-0.5694, 0.2718, -0.5998), (-0.5733, 0.3073, -0.6388), (-0.574, 0.327, -0.6603), (-0.6025, 0.3303, -0.664), (-0.6155, 0.3178, -0.6503), (-0.6289, 0.2969, -0.6274), (-0.6407, 0.3338, -0.5432), (-0.6236, 0.307, -0.5172), (-0.6103, 0.2848, -0.4954), (-0.5974, 0.2711, -0.4829), (-0.5691, 0.2717, -0.4891), (-0.5684, 0.2912, -0.5107), (-0.5645, 0.3264, -0.55), (-0.5684, 0.3623, -0.5886), (-0.5691, 0.382, -0.6101), (-0.5974, 0.3882, -0.6112), (-0.6103, 0.3769, -0.5964), (-0.6236, 0.3573, -0.5723), (-0.6242, 0.3948, -0.4876), (-0.6076, 0.3664, -0.463), (-0.5946, 0.3429, -0.4425), (-0.5821, 0.3279, -0.431), (-0.5545, 0.3258, -0.4397), (-0.5538, 0.3453, -0.4613), (-0.5501, 0.3801, -0.501), (-0.5538, 0.4164, -0.5393), (-0.5545, 0.4362, -0.5607), (-0.5821, 0.445, -0.5594), (-0.5946, 0.435, -0.5434), (-0.6076, 0.4166, -0.5181), (-0.5972, 0.4537, -0.4339), (-0.5813, 0.4237, -0.4108), (-0.5689, 0.3989, -0.3913), (-0.5569, 0.3828, -0.3809), (-0.5305, 0.3781, -0.392), (-0.5298, 0.3975, -0.4137), (-0.5263, 0.432, -0.4537), (-0.5298, 0.4686, -0.4916), (-0.5305, 0.4885, -0.513), (-0.5569, 0.4999, -0.5093), (-0.5689, 0.491, -0.4922), (-0.5813, 0.4739, -0.4658), (-0.56, 0.5094, -0.383), (-0.545, 0.4779, -0.3613), (-0.5334, 0.4521, -0.3428), (-0.5222, 0.4348, -0.3335), (-0.4975, 0.4276, -0.3468), (-0.4968, 0.447, -0.3686), (-0.4935, 0.4811, -0.4089), (-0.4968, 0.518, -0.4465), (-0.4975, 0.538, -0.4678), (-0.5222, 0.5519, -0.4619), (-0.5334, 0.5442, -0.4438), (-0.545, 0.5282, -0.4163), (-0.5132, 0.5611, -0.3358), (-0.4995, 0.5282, -0.3154), (-0.4889, 0.5013, -0.2979), (-0.4786, 0.4829, -0.2896), (-0.456, 0.4735, -0.3049), (-0.4554, 0.4928, -0.3268), (-0.4523, 0.5266, -0.3673), (-0.4554, 0.5639, -0.4047), (-0.456, 0.5839, -0.4259), (-0.4786, 0.6, -0.4179), (-0.4889, 0.5934, -0.3989), (-0.4995, 0.5785, -0.3704), (-0.4577, 0.6079, -0.2932), (-0.4455, 0.5737, -0.2738), (-0.436, 0.5458, -0.2573), (-0.4268, 0.5265, -0.2498), (-0.4067, 0.515, -0.2671), (-0.4062, 0.5342, -0.289), (-0.4034, 0.5678, -0.3298), (-0.4062, 0.6053, -0.3669), (-0.4067, 0.6254, -0.3881), (-0.4268, 0.6436, -0.3782), (-0.436, 0.6379, -0.3583), (-0.4455, 0.624, -0.3289), (-0.3944, 0.6489, -0.2558), (-0.3839, 0.6136, -0.2374), (-0.3758, 0.5848, -0.2217), (-0.3679, 0.5647, -0.2149), (-0.3505, 0.5514, -0.2339), (-0.3501, 0.5706, -0.2558), (-0.3477, 0.6039, -0.2968), (-0.3501, 0.6417, -0.3337), (-0.3505, 0.6618, -0.3549), (-0.3679, 0.6818, -0.3433), (-0.3758, 0.6769, -0.3226), (-0.3839, 0.6639, -0.2925), (-0.3245, 0.6834, -0.2243), (-0.3158, 0.6473, -0.2068), (-0.3091, 0.6177, -0.1917), (-0.3026, 0.5969, -0.1856), (-0.2884, 0.582, -0.2059), (-0.288, 0.6012, -0.2278), (-0.2861, 0.6343, -0.2691), (-0.288, 0.6723, -0.3058), (-0.2884, 0.6924, -0.3269), (-0.3026, 0.714, -0.3139), (-0.3091, 0.7098, -0.2926), (-0.3158, 0.6975, -0.2619), (-0.249, 0.7109, -0.1992), (-0.2424, 0.674, -0.1824), (-0.2372, 0.6439, -0.1678), (-0.2323, 0.6226, -0.1622), (-0.2214, 0.6065, -0.1836), (-0.2211, 0.6256, -0.2056), (-0.2196, 0.6585, -0.247), (-0.2211, 0.6967, -0.2835), (-0.2214, 0.7168, -0.3046), (-0.2323, 0.7397, -0.2905), (-0.2372, 0.736, -0.2687), (-0.2424, 0.7243, -0.2374), (-0.1693, 0.7309, -0.1809), (-0.1648, 0.6935, -0.1646), (-0.1613, 0.663, -0.1504), (-0.158, 0.6412, -0.1452), (-0.1506, 0.6242, -0.1674), (-0.1504, 0.6433, -0.1894), (-0.1494, 0.6761, -0.2309), (-0.1504, 0.7144, -0.2673), (-0.1506, 0.7346, -0.2884), (-0.158, 0.7583, -0.2735), (-0.1613, 0.7551, -0.2514), (-0.1648, 0.7437, -0.2197), (-0.08673, 0.743, -0.1699), (-0.08448, 0.7053, -0.1538), (-0.08273, 0.6745, -0.1399), (-0.08103, 0.6525, -0.1349), (-0.07731, 0.635, -0.1576), (-0.07722, 0.6541, -0.1796), (-0.07671, 0.6868, -0.2212), (-0.07722, 0.7252, -0.2575), (-0.07731, 0.7454, -0.2786), (-0.08103, 0.7696, -0.2632), (-0.08273, 0.7666, -0.2408), (-0.08448, 0.7555, -0.2089), (-0.002747, 0.7471, -0.1662), (-0.002747, 0.7092, -0.1502), (-0.002747, 0.6784, -0.1364), (-0.002747, 0.6563, -0.1314), (-0.002747, 0.6386, -0.1543), (-0.002747, 0.6577, -0.1763), (-0.002747, 0.6904, -0.2179), (-0.002747, 0.7288, -0.2542), (-0.002747, 0.749, -0.2753), (-0.002747, 0.7734, -0.2598), (-0.002747, 0.7705, -0.2373), (-0.002747, 0.7595, -0.2053), (0.08124, 0.743, -0.1699), (0.07899, 0.7053, -0.1538), (0.07723, 0.6745, -0.1399), (0.07554, 0.6525, -0.1349), (0.07182, 0.635, -0.1576), (0.07172, 0.6541, -0.1796), (0.07121, 0.6868, -0.2212), (0.07172, 0.7252, -0.2575), (0.07182, 0.7454, -0.2786), (0.07554, 0.7696, -0.2632), (0.07723, 0.7666, -0.2408), (0.07899, 0.7555, -0.2089), (0.1638, 0.7309, -0.1809), (0.1593, 0.6935, -0.1646), (0.1558, 0.663, -0.1504), (0.1525, 0.6412, -0.1452), (0.1451, 0.6242, -0.1674), (0.1449, 0.6433, -0.1894), (0.1439, 0.6761, -0.2309), (0.1449, 0.7144, -0.2673), (0.1451, 0.7346, -0.2884), (0.1525, 0.7583, -0.2735), (0.1558, 0.7551, -0.2514), (0.1593, 0.7437, -0.2197), (0.2435, 0.7109, -0.1992), (0.2369, 0.674, -0.1824), (0.2317, 0.6439, -0.1678), (0.2268, 0.6226, -0.1622), (0.2159, 0.6065, -0.1836), (0.2156, 0.6256, -0.2056), (0.2141, 0.6585, -0.247), (0.2156, 0.6967, -0.2835), (0.2159, 0.7168, -0.3046), (0.2268, 0.7397, -0.2905), (0.2317, 0.736, -0.2687), (0.2369, 0.7243, -0.2374), (0.319, 0.6834, -0.2243), (0.3103, 0.6473, -0.2068), (0.3036, 0.6177, -0.1917), (0.2971, 0.5969, -0.1856), (0.2829, 0.582, -0.2059), (0.2825, 0.6012, -0.2278), (0.2806, 0.6343, -0.2691), (0.2825, 0.6723, -0.3058), (0.2829, 0.6924, -0.3269), (0.2971, 0.714, -0.3139), (0.3036, 0.7098, -0.2926), (0.3103, 0.6975, -0.2619), (0.3889, 0.6489, -0.2558), (0.3784, 0.6136, -0.2374), (0.3703, 0.5848, -0.2217), (0.3624, 0.5647, -0.2149), (0.345, 0.5514, -0.2339), (0.3446, 0.5706, -0.2558), (0.3422, 0.6039, -0.2968), (0.3446, 0.6417, -0.3337), (0.345, 0.6618, -0.3549), (0.3624, 0.6818, -0.3433), (0.3703, 0.6769, -0.3226), (0.3784, 0.6639, -0.2925), (0.4522, 0.6079, -0.2932), (0.44, 0.5737, -0.2738), (0.4305, 0.5458, -0.2573), (0.4213, 0.5265, -0.2498), (0.4012, 0.515, -0.2671), (0.4007, 0.5342, -0.289), (0.3979, 0.5678, -0.3298), (0.4007, 0.6053, -0.3669), (0.4012, 0.6254, -0.3881), (0.4213, 0.6436, -0.3782), (0.4305, 0.6379, -0.3583), (0.44, 0.624, -0.3289), (0.5077, 0.5611, -0.3358), (0.494, 0.5282, -0.3154), (0.4834, 0.5013, -0.2979), (0.4731, 0.4829, -0.2896), (0.4505, 0.4735, -0.3049), (0.4499, 0.4928, -0.3268), (0.4468, 0.5266, -0.3673), (0.4499, 0.5639, -0.4047), (0.4505, 0.5839, -0.4259), (0.4731, 0.6, -0.4179), (0.4834, 0.5934, -0.3989), (0.494, 0.5785, -0.3704), (0.5545, 0.5094, -0.383), (0.5395, 0.4779, -0.3613), (0.5279, 0.4521, -0.3428), (0.5167, 0.4348, -0.3335), (0.492, 0.4276, -0.3468), (0.4913, 0.447, -0.3686), (0.488, 0.4811, -0.4089), (0.4913, 0.518, -0.4465), (0.492, 0.538, -0.4678), (0.5167, 0.5519, -0.4619), (0.5279, 0.5442, -0.4438), (0.5395, 0.5282, -0.4163), (0.5917, 0.4537, -0.4339), (0.5758, 0.4237, -0.4108), (0.5634, 0.3989, -0.3913), (0.5514, 0.3828, -0.3809), (0.525, 0.3781, -0.392), (0.5243, 0.3975, -0.4137), (0.5208, 0.432, -0.4537), (0.5243, 0.4686, -0.4916), (0.525, 0.4885, -0.513), (0.5514, 0.4999, -0.5093), (0.5634, 0.491, -0.4922), (0.5758, 0.4739, -0.4658), (0.6187, 0.3948, -0.4876), (0.6021, 0.3664, -0.463), (0.5891, 0.3429, -0.4425), (0.5766, 0.3279, -0.431), (0.549, 0.3258, -0.4397), (0.5483, 0.3453, -0.4613), (0.5446, 0.3801, -0.501), (0.5483, 0.4164, -0.5393), (0.549, 0.4362, -0.5607), (0.5766, 0.445, -0.5594), (0.5891, 0.435, -0.5434), (0.6021, 0.4166, -0.5181), (0.6352, 0.3338, -0.5432), (0.6181, 0.307, -0.5172), (0.6048, 0.2848, -0.4954), (0.5919, 0.2711, -0.4829), (0.5636, 0.2717, -0.4891), (0.5629, 0.2912, -0.5107), (0.559, 0.3264, -0.55), (0.5629, 0.3623, -0.5886), (0.5636, 0.382, -0.6101), (0.5919, 0.3882, -0.6112), (0.6048, 0.3769, -0.5964), (0.6181, 0.3573, -0.5723), (0.6407, 0.2718, -0.5998), (0.6234, 0.2466, -0.5723), (0.61, 0.2257, -0.5493), (0.597, 0.2132, -0.5356), (0.5685, 0.2166, -0.5393), (0.5678, 0.2362, -0.5609), (0.5639, 0.2718, -0.5998), (0.5678, 0.3073, -0.6388), (0.5685, 0.327, -0.6603), (0.597, 0.3303, -0.664), (0.61, 0.3178, -0.6503), (0.6234, 0.2969, -0.6274), (0.6352, 0.2097, -0.6564), (0.6181, 0.1863, -0.6274), (0.6048, 0.1666, -0.6033), (0.5919, 0.1554, -0.5884), (0.5636, 0.1615, -0.5896), (0.5629, 0.1812, -0.6111), (0.559, 0.2171, -0.6497), (0.5629, 0.2523, -0.689), (0.5636, 0.2719, -0.7106), (0.5919, 0.2725, -0.7168), (0.6048, 0.2587, -0.7042), (0.6181, 0.2365, -0.6824), (0.6187, 0.1487, -0.7121), (0.6021, 0.1269, -0.6815), (0.5891, 0.1086, -0.6562), (0.5766, 0.09855, -0.6403), (0.549, 0.1074, -0.639), (0.5483, 0.1271, -0.6604), (0.5446, 0.1634, -0.6987), (0.5483, 0.1982, -0.7383), (0.549, 0.2177, -0.76), (0.5766, 0.2156, -0.7686), (0.5891, 0.2007, -0.7572), (0.6021, 0.1772, -0.7366), (0.5917, 0.08988, -0.7658), (0.5758, 0.06962, -0.7338), (0.5634, 0.05249, -0.7074), (0.5514, 0.04367, -0.6903), (0.525, 0.05508, -0.6867), (0.5243, 0.07494, -0.708), (0.5208, 0.1116, -0.746), (0.5243, 0.146, -0.7859), (0.525, 0.1655, -0.8077), (0.5514, 0.1608, -0.8187), (0.5634, 0.1446, -0.8083), (0.5758, 0.1199, -0.7889), (0.5545, 0.03411, -0.8166), (0.5395, 0.01535, -0.7833), (0.5279, -0.0006108, -0.7558), (0.5167, -0.008313, -0.7378), (0.492, 0.005573, -0.7318), (0.4913, 0.02549, -0.7531), (0.488, 0.06247, -0.7908), (0.4913, 0.09658, -0.831), (0.492, 0.116, -0.8528), (0.5167, 0.1088, -0.8661), (0.5279, 0.09149, -0.8568), (0.5395, 0.06561, -0.8384), (0.5077, -0.01758, -0.8638), (0.494, -0.03496, -0.8292), (0.4834, -0.04984, -0.8008), (0.4731, -0.0565, -0.7817), (0.4505, -0.04032, -0.7737), (0.4499, -0.02035, -0.7949), (0.4468, 0.01695, -0.8323), (0.4499, 0.05074, -0.8729), (0.4505, 0.07007, -0.8947), (0.4731, 0.0606, -0.9101), (0.4834, 0.04226, -0.9017), (0.494, 0.01529, -0.8843), (0.4522, -0.06433, -0.9065), (0.44, -0.08045, -0.8707), (0.4305, -0.09436, -0.8414), (0.4213, -0.1001, -0.8215), (0.4012, -0.08183, -0.8116), (0.4007, -0.0618, -0.8328), (0.3979, -0.02422, -0.8699), (0.4007, 0.009293, -0.9107), (0.4012, 0.02857, -0.9326), (0.4213, 0.01703, -0.9498), (0.4305, -0.002262, -0.9423), (0.44, -0.0302, -0.9258), (0.3889, -0.1053, -0.9439), (0.3784, -0.1203, -0.9071), (0.3703, -0.1334, -0.877), (0.3624, -0.1383, -0.8563), (0.345, -0.1182, -0.8448), (0.3446, -0.09815, -0.8659), (0.3422, -0.06032, -0.9028), (0.3446, -0.02706, -0.9438), (0.345, -0.00783, -0.9658), (0.3624, -0.02118, -0.9847), (0.3703, -0.0413, -0.9779), (0.3784, -0.07009, -0.9622), (0.319, -0.1399, -0.9754), (0.3103, -0.154, -0.9378), (0.3036, -0.1663, -0.907), (0.2971, -0.1705, -0.8857), (0.2829, -0.1489, -0.8728), (0.2825, -0.1288, -0.8939), (0.2806, -0.09074, -0.9306), (0.2825, -0.05769, -0.9718), (0.2829, -0.0385, -0.9938), (0.2971, -0.05338, -1.014), (0.3036, -0.0742, -1.008), (0.3103, -0.1037, -0.9929), (0.2435, -0.1674, -1.0), (0.2369, -0.1807, -0.9622), (0.2317, -0.1925, -0.9309), (0.2268, -0.1961, -0.9091), (0.2159, -0.1733, -0.895), (0.2156, -0.1532, -0.9161), (0.2141, -0.115, -0.9527), (0.2156, -0.08207, -0.994), (0.2159, -0.06291, -1.016), (0.2268, -0.07902, -1.037), (0.2317, -0.1004, -1.032), (0.2369, -0.1305, -1.017), (0.1638, -0.1874, -1.019), (0.1593, -0.2002, -0.9799), (0.1558, -0.2115, -0.9483), (0.1525, -0.2147, -0.9261), (0.1451, -0.191, -0.9112), (0.1449, -0.1709, -0.9323), (0.1439, -0.1326, -0.9687), (0.1449, -0.09979, -1.01), (0.1451, -0.08066, -1.032), (0.1525, -0.09765, -1.054), (0.1558, -0.1194, -1.049), (0.1593, -0.1499, -1.035), (0.08124, -0.1995, -1.03), (0.07899, -0.212, -0.9907), (0.07723, -0.2231, -0.9588), (0.07554, -0.2261, -0.9364), (0.07182, -0.2018, -0.921), (0.07172, -0.1816, -0.9421), (0.07121, -0.1432, -0.9785), (0.07172, -0.1105, -1.02), (0.07182, -0.09143, -1.042), (0.07554, -0.109, -1.065), (0.07723, -0.131, -1.06), (0.07899, -0.1617, -1.046), (0.05359, -0.2209, -1.011), (-0.002747, -0.2159, -0.9943), (-0.002747, -0.2269, -0.9623), (-0.002747, -0.2298, -0.9399), (-0.002747, -0.2054, -0.9243), (-0.002747, -0.1852, -0.9454), (-0.002747, -0.1468, -0.9817), (-0.002747, -0.1142, -1.023), (-0.002747, -0.09504, -1.045), (-0.002747, -0.1127, -1.068), (-0.002747, -0.1348, -1.063), (-0.002747, -0.1657, -1.049), (-0.08673, -0.1995, -1.03), (-0.08448, -0.212, -0.9907), (-0.08273, -0.2231, -0.9588), (-0.08103, -0.2261, -0.9364), (-0.07731, -0.2018, -0.921), (-0.07722, -0.1816, -0.9421), (-0.07671, -0.1432, -0.9785), (-0.07722, -0.1105, -1.02), (-0.07731, -0.09143, -1.042), (-0.08103, -0.109, -1.065), (-0.08273, -0.131, -1.06), (-0.08448, -0.1617, -1.046), (-0.1693, -0.1874, -1.019), (-0.1648, -0.2002, -0.9799), (-0.1613, -0.2115, -0.9483), (-0.158, -0.2147, -0.9261), (-0.1506, -0.191, -0.9112), (-0.1504, -0.1709, -0.9323), (-0.1494, -0.1326, -0.9687), (-0.1504, -0.09979, -1.01), (-0.1506, -0.08066, -1.032), (-0.158, -0.09765, -1.054), (-0.1613, -0.1194, -1.049), (-0.1648, -0.1499, -1.035), (-0.249, -0.1674, -1.0), (-0.2424, -0.1807, -0.9622), (-0.2372, -0.1925, -0.9309), (-0.2323, -0.1961, -0.9091), (-0.2214, -0.1733, -0.895), (-0.2211, -0.1532, -0.9161), (-0.2196, -0.115, -0.9527), (-0.2211, -0.08207, -0.994), (-0.2214, -0.06291, -1.016), (-0.2323, -0.07902, -1.037), (-0.2372, -0.1004, -1.032), (-0.2424, -0.1305, -1.017), (-0.3245, -0.1399, -0.9754), (-0.3158, -0.154, -0.9378), (-0.3091, -0.1663, -0.907), (-0.3026, -0.1705, -0.8857), (-0.2884, -0.1489, -0.8728), (-0.288, -0.1288, -0.8939), (-0.2861, -0.09074, -0.9306), (-0.288, -0.05769, -0.9718), (-0.2884, -0.0385, -0.9938), (-0.3026, -0.05338, -1.014), (-0.3091, -0.0742, -1.008), (-0.3158, -0.1037, -0.9929), (-0.3944, -0.1053, -0.9439), (-0.3839, -0.1203, -0.9071), (-0.3758, -0.1334, -0.877), (-0.3679, -0.1383, -0.8563), (-0.3505, -0.1182, -0.8448), (-0.3501, -0.09815, -0.8659), (-0.3477, -0.06032, -0.9028), (-0.3501, -0.02706, -0.9438), (-0.3505, -0.007831, -0.9658), (-0.3679, -0.02118, -0.9847), (-0.3758, -0.0413, -0.9779), (-0.3839, -0.07009, -0.9622), (-0.4577, -0.06433, -0.9065), (-0.4455, -0.08045, -0.8707), (-0.436, -0.09436, -0.8414), (-0.4268, -0.1001, -0.8215), (-0.4067, -0.08183, -0.8116), (-0.4062, -0.0618, -0.8328), (-0.4034, -0.02422, -0.8699), (-0.4062, 0.009293, -0.9107), (-0.4067, 0.02857, -0.9326), (-0.4268, 0.01703, -0.9498), (-0.436, -0.002262, -0.9423), (-0.4455, -0.0302, -0.9258), (-0.5132, -0.01758, -0.8638), (-0.4995, -0.03496, -0.8292), (-0.4889, -0.04984, -0.8008), (-0.4786, -0.0565, -0.7817), (-0.456, -0.04032, -0.7737), (-0.4554, -0.02035, -0.7949), (-0.4523, 0.01695, -0.8323), (-0.4554, 0.05074, -0.8729), (-0.456, 0.07007, -0.8947), (-0.4786, 0.0606, -0.9101), (-0.4889, 0.04226, -0.9017), (-0.4995, 0.01529, -0.8843), (-0.56, 0.03411, -0.8166), (-0.545, 0.01535, -0.7833), (-0.5334, -0.0006108, -0.7558), (-0.5222, -0.008313, -0.7378), (-0.4975, 0.005573, -0.7318), (-0.4968, 0.02549, -0.7531), (-0.4935, 0.06247, -0.7908), (-0.4968, 0.09658, -0.831), (-0.4975, 0.116, -0.8528), (-0.5222, 0.1088, -0.8661), (-0.5334, 0.09149, -0.8568), (-0.545, 0.06561, -0.8384), (-0.5972, 0.08987, -0.7658), (-0.5813, 0.06962, -0.7338), (-0.5689, 0.05249, -0.7074), (-0.5569, 0.04367, -0.6903), (-0.5305, 0.05508, -0.6867), (-0.5298, 0.07494, -0.708), (-0.5263, 0.1116, -0.746), (-0.5298, 0.146, -0.7859), (-0.5305, 0.1655, -0.8077), (-0.5569, 0.1608, -0.8187), (-0.5689, 0.1446, -0.8083), (-0.5813, 0.1199, -0.7889), (-0.6242, 0.1488, -0.7121), (-0.6076, 0.1269, -0.6815), (-0.5946, 0.1086, -0.6562), (-0.5821, 0.09855, -0.6403), (-0.5545, 0.1074, -0.639), (-0.5538, 0.1271, -0.6604), (-0.5501, 0.1634, -0.6987), (-0.5538, 0.1982, -0.7383), (-0.5545, 0.2177, -0.76), (-0.5821, 0.2156, -0.7686), (-0.5946, 0.2007, -0.7572), (-0.6076, 0.1772, -0.7366), (-0.6407, 0.2097, -0.6564), (-0.6236, 0.1863, -0.6274), (-0.6103, 0.1666, -0.6033), (-0.5974, 0.1554, -0.5884), (-0.5691, 0.1615, -0.5896), (-0.5684, 0.1812, -0.6111), (-0.5645, 0.2171, -0.6497), (-0.5684, 0.2523, -0.689), (-0.5691, 0.2719, -0.7106), (-0.5974, 0.2725, -0.7168), (-0.6103, 0.2587, -0.7042), (-0.6236, 0.2365, -0.6824), (0.08131, -0.254, -1.16), (0.07906, -0.2665, -1.12), (0.07906, -0.2163, -1.154), (-0.002677, -0.2581, -1.163), (-0.002677, -0.2705, -1.124), (-0.002677, -0.2202, -1.157), (-0.08666, -0.254, -1.16), (-0.08441, -0.2665, -1.12), (-0.08441, -0.2163, -1.154), (-0.003107, -0.2237, -1.014), (-0.05981, -0.2209, -1.011), (0.05623, -0.2588, -1.101), (-0.0004727, -0.2615, -1.104), (-0.05717, -0.2588, -1.101), (0.05651, -0.1692, -1.063), (-0.004414, -0.1721, -1.065), (-0.06533, -0.1692, -1.063), (0.05871, -0.2098, -1.138), (-0.002212, -0.2128, -1.14), (-0.06313, -0.2098, -1.138)], [], [(39, 16, 2, 13), (47, 46, 214, 215), (121, 122, 23, 21), (21, 23, 24, 22), (122, 118, 9, 23), (23, 9, 10, 24), (125, 27, 19, 120), (27, 30, 20, 19), (119, 17, 25, 123), (123, 25, 26, 124), (124, 26, 27, 125), (17, 18, 28, 25), (25, 28, 29, 26), (26, 29, 30, 27), (230, 33, 11, 227), (33, 36, 12, 11), (113, 39, 13, 110), (121, 21, 211, 216), (228, 31, 32, 229), (229, 32, 33, 230), (6, 7, 34, 31), (31, 34, 35, 32), (32, 35, 36, 33), (109, 8, 37, 111), (35, 34, 165, 166), (162, 168, 37, 14), (8, 1, 14, 37), (111, 37, 168, 170), (113, 36, 167, 171), (141, 95, 48, 130), (144, 81, 12, 126), (81, 89, 11, 12), (84, 92, 49, 50), (205, 204, 147, 150), (114, 42, 43, 115), (160, 154, 2, 120), (161, 158, 42, 127), (119, 128, 44, 17), (17, 44, 45, 18), (145, 129, 46, 116), (116, 46, 47, 117), (129, 7, 210, 217), (228, 3, 207, 242), (212, 211, 21, 22), (213, 209, 6, 31), (63, 530, 62, 53, 54), (130, 48, 55, 132), (59, 58, 51, 52), (50, 49, 56, 57), (239, 93, 0, 227), (96, 78, 40, 41), (135, 68, 59, 133), (233, 64, 55, 232), (532, 529, 62, 530), (132, 55, 64, 134), (232, 55, 48, 231), (133, 59, 52, 131), (248, 245, 60, 71), (225, 223, 68, 135), (243, 219, 64, 233), (220, 222, 69, 531, 70), (57, 56, 65, 66), (68, 67, 58, 59), (240, 137, 74, 235), (235, 74, 75, 236), (137, 138, 76, 74), (74, 76, 77, 75), (223, 218, 67, 68), (244, 251, 61, 136), (118, 0, 93, 139), (139, 93, 94, 140), (140, 94, 95, 141), (131, 52, 83, 142), (142, 83, 82, 143), (143, 82, 81, 144), (52, 51, 87, 83), (83, 87, 88, 82), (82, 88, 89, 81), (10, 9, 90, 86), (86, 90, 91, 85), (85, 91, 92, 84), (231, 48, 95, 237), (237, 95, 94, 238), (238, 94, 93, 239), (54, 53, 99, 100), (80, 79, 101, 102), (97, 79, 78, 96), (100, 99, 98, 104), (101, 103, 107, 105), (79, 97, 103, 101), (102, 99, 53, 80), (104, 98, 106, 108), (108, 106, 105, 107), (102, 101, 105, 106), (106, 98, 99, 102), (36, 113, 110, 12), (7, 109, 111, 34), (164, 163, 15, 16), (163, 162, 14, 15), (203, 202, 146, 152), (40, 114, 115, 41), (128, 145, 116, 44), (44, 116, 117, 45), (217, 214, 46, 129), (208, 207, 3, 4), (4, 5, 122, 121), (5, 0, 118, 122), (16, 125, 120, 2), (1, 119, 123, 14), (14, 123, 124, 15), (15, 124, 125, 16), (92, 141, 130, 49), (78, 144, 126, 40), (198, 199, 149, 153), (43, 42, 158, 159), (1, 8, 128, 119), (109, 7, 129, 145), (216, 208, 4, 121), (7, 6, 209, 210), (49, 130, 132, 56), (69, 135, 133, 62, 529), (56, 132, 134, 65), (62, 133, 131, 53), (222, 225, 135, 69), (234, 72, 137, 240), (72, 73, 138, 137), (245, 244, 136, 60), (9, 118, 139, 90), (90, 139, 140, 91), (91, 140, 141, 92), (53, 131, 142, 80), (80, 142, 143, 79), (79, 143, 144, 78), (200, 201, 148, 151), (8, 109, 145, 128), (120, 19, 156, 160), (155, 154, 160, 161), (158, 156, 157, 159), (161, 160, 156, 158), (198, 204, 13, 127), (203, 201, 40, 126), (200, 199, 42, 114), (205, 202, 12, 110), (127, 13, 155, 161), (13, 2, 154, 155), (157, 156, 19, 20), (179, 173, 165, 170), (187, 183, 167, 175), (38, 112, 162, 163), (112, 176, 168, 162), (172, 164, 182, 186), (167, 166, 174, 175), (171, 169, 39, 113), (36, 35, 166, 167), (16, 39, 169, 164), (170, 165, 34, 111), (179, 176, 177, 180), (180, 177, 178, 181), (176, 112, 38, 177), (177, 38, 172, 178), (173, 179, 180, 174), (174, 180, 181, 175), (172, 38, 163, 164), (170, 168, 176, 179), (166, 165, 173, 174), (171, 167, 183, 185), (186, 182, 190, 194), (182, 184, 192, 190), (194, 196, 188, 186), (181, 178, 188, 189), (185, 184, 169, 171), (186, 188, 178, 172), (164, 169, 184, 182), (189, 187, 175, 181), (190, 192, 196, 194), (197, 196, 192, 193), (193, 191, 195, 197), (193, 192, 184, 185), (197, 195, 187, 189), (189, 188, 196, 197), (195, 191, 183, 187), (185, 183, 191, 193), (110, 13, 204, 205), (126, 12, 202, 203), (127, 42, 199, 198), (114, 40, 201, 200), (153, 147, 204, 198), (152, 148, 201, 203), (151, 149, 199, 200), (150, 146, 202, 205), (241, 209, 213, 242), (275, 260, 208, 216), (215, 214, 269, 270), (260, 259, 207, 208), (276, 269, 214, 217), (278, 263, 209, 241), (217, 210, 264, 276), (259, 258, 206, 207), (210, 209, 263, 264), (66, 65, 221, 224), (253, 249, 223, 225), (252, 251, 219, 243), (246, 250, 222, 220), (249, 247, 218, 223), (134, 64, 219, 226), (250, 253, 225, 222), (65, 134, 226, 221), (5, 230, 227, 0), (3, 228, 229, 4), (4, 229, 230, 5), (31, 228, 242, 213), (89, 239, 227, 11), (67, 233, 232, 58), (58, 232, 231, 51), (218, 243, 233, 67), (136, 240, 235, 60), (60, 235, 236, 71), (51, 231, 237, 87), (87, 237, 238, 88), (88, 238, 239, 89), (61, 234, 240, 136), (206, 241, 242, 207), (216, 211, 267, 275), (241, 206, 258, 278), (268, 267, 211, 212), (247, 252, 243, 218), (73, 72, 247, 249), (72, 234, 252, 247), (77, 76, 250, 246), (224, 221, 245, 248), (234, 61, 251, 252), (226, 219, 251, 244), (76, 138, 253, 250), (138, 73, 249, 253), (221, 226, 244, 245), (256, 257, 248, 245), (245, 60, 254, 256), (255, 254, 60, 71), (296, 290, 258, 259), (261, 265, 266, 262), (308, 295, 261, 273), (265, 267, 268, 266), (273, 261, 283, 291), (264, 263, 285, 286), (294, 285, 263, 278), (270, 269, 287, 288), (265, 261, 295, 293), (309, 297, 260, 275), (278, 258, 282, 294), (292, 287, 269, 276), (276, 264, 286, 292), (284, 283, 261, 262), (291, 282, 258, 273), (322, 319, 282, 291), (274, 317, 271, 298), (316, 313, 277, 302), (313, 325, 279, 277), (315, 318, 287, 292), (324, 320, 280, 304), (400, 399, 280, 320), (323, 326, 285, 294), (327, 312, 283, 284), (302, 303, 299, 271), (369, 368, 271, 299), (307, 301, 272, 305), (305, 272, 281, 306), (277, 279, 303, 302), (304, 280, 301, 307), (303, 307, 305, 299), (299, 305, 306, 300), (279, 304, 307, 303), (478, 476, 378, 377), (387, 388, 290, 296), (473, 478, 377, 375), (386, 387, 296, 297), (267, 265, 293, 289), (275, 267, 289, 309), (273, 258, 290, 308), (297, 296, 259, 260), (400, 401, 334, 333), (345, 344, 319, 322), (288, 287, 318, 310), (339, 343, 317, 274), (292, 286, 314, 315), (342, 341, 313, 316), (286, 285, 326, 314), (341, 347, 325, 313), (302, 271, 317, 316), (342, 343, 318, 315), (294, 282, 319, 323), (346, 344, 320, 324), (291, 283, 312, 322), (345, 340, 311, 321), (304, 279, 325, 324), (346, 347, 326, 323), (281, 272, 311, 328), (348, 340, 312, 327), (349, 353, 334, 332), (350, 352, 329, 331), (403, 398, 329, 332), (402, 399, 330, 331), (403, 401, 321, 311), (402, 398, 272, 301), (335, 337, 338, 336), (371, 367, 335, 336), (373, 369, 299, 300), (321, 320, 344, 345), (310, 318, 343, 339), (315, 314, 341, 342), (314, 326, 347, 341), (316, 317, 343, 342), (323, 319, 344, 346), (322, 312, 340, 345), (324, 325, 347, 346), (328, 311, 340, 348), (333, 334, 353, 354), (394, 392, 353, 349), (331, 330, 351, 350), (332, 329, 352, 349), (354, 351, 330, 333), (393, 392, 359, 360), (366, 360, 481, 484), (356, 357, 363, 362), (393, 395, 351, 354), (397, 396, 352, 350), (394, 396, 358, 355), (397, 395, 357, 356), (365, 361, 364, 362), (362, 363, 366, 365), (360, 359, 480, 481), (366, 363, 357, 360), (362, 364, 358, 356), (355, 358, 364, 361), (337, 335, 367, 370), (370, 367, 368, 369), (298, 271, 368, 372), (372, 368, 367, 371), (338, 337, 370, 374), (374, 370, 369, 373), (468, 463, 379, 380), (466, 467, 406, 404), (463, 464, 376, 379), (465, 466, 404, 412), (390, 389, 295, 308), (391, 386, 297, 309), (474, 473, 375, 383), (475, 471, 376, 381), (293, 295, 389, 385), (472, 471, 388, 387), (289, 293, 385, 384), (477, 472, 387, 386), (475, 476, 389, 390), (474, 477, 386, 391), (309, 289, 384, 391), (308, 290, 388, 390), (355, 359, 392, 394), (354, 353, 392, 393), (360, 357, 395, 393), (356, 358, 396, 397), (349, 352, 396, 394), (350, 351, 395, 397), (333, 330, 399, 400), (311, 272, 398, 403), (320, 321, 401, 400), (332, 334, 401, 403), (301, 280, 399, 402), (331, 329, 398, 402), (417, 416, 408, 409), (404, 406, 414, 382), (416, 413, 405, 408), (420, 417, 424, 429, 425), (467, 469, 407, 406), (465, 468, 380, 383), (470, 469, 378, 381), (470, 464, 405, 410), (418, 419, 414, 415), (419, 420, 382, 414), (413, 416, 419, 418), (416, 417, 420, 419), (406, 407, 415, 414), (412, 404, 421, 427, 423), (418, 415, 407, 410), (410, 405, 413, 418), (427, 421, 433, 439), (444, 436, 424, 431), (404, 382, 411, 428, 421), (425, 430, 411, 382, 420), (423, 426, 422, 409, 412), (422, 431, 424, 417, 409), (442, 437, 425, 429), (438, 434, 422, 426), (443, 432, 411, 430), (441, 433, 421, 428), (429, 424, 436, 442), (428, 411, 432, 441), (460, 462, 445, 441), (446, 444, 434, 438), (458, 456, 440, 445), (435, 439, 445, 440), (439, 433, 441, 445), (440, 446, 438, 435), (446, 440, 452, 454), (444, 446, 450, 449), (430, 425, 437, 443), (426, 423, 435, 438), (431, 422, 434, 444), (439, 435, 423, 427), (448, 447, 449, 450), (449, 447, 436, 444), (442, 436, 447, 448), (446, 442, 448, 450), (451, 453, 454, 452), (453, 451, 437, 442), (440, 437, 451, 452), (454, 453, 442, 446), (456, 458, 457, 455), (456, 455, 437, 440), (445, 443, 457, 458), (443, 437, 455, 457), (462, 460, 459, 461), (462, 461, 443, 445), (461, 459, 432, 443), (441, 432, 459, 460), (409, 408, 463, 468), (375, 377, 467, 466), (408, 405, 464, 463), (383, 375, 466, 465), (377, 378, 469, 467), (412, 409, 468, 465), (410, 407, 469, 470), (381, 376, 464, 470), (384, 385, 478, 473), (380, 379, 472, 477), (391, 384, 473, 474), (383, 380, 477, 474), (385, 389, 476, 478), (379, 376, 471, 472), (381, 378, 476, 475), (390, 388, 471, 475), (485, 492, 486, 480, 479), (479, 482, 488, 496, 485), (484, 483, 365, 366), (479, 480, 359, 355), (361, 365, 483, 482), (355, 361, 482, 479), (491, 486, 498, 503), (495, 487, 499, 508), (482, 483, 489, 494, 488), (484, 481, 487, 495, 490), (481, 480, 486, 491, 487), (490, 493, 489, 483, 484), (506, 500, 488, 494), (493, 490, 502, 505), (494, 489, 501, 506), (492, 485, 497, 504), (509, 497, 485, 496), (505, 501, 489, 493), (518, 519, 510, 507), (511, 507, 498, 504), (515, 514, 508, 510), (499, 503, 510, 508), (503, 498, 507, 510), (509, 511, 504, 497), (511, 509, 526, 527), (507, 511, 523, 522), (496, 488, 500, 509), (504, 498, 486, 492), (508, 502, 490, 495), (503, 499, 487, 491), (514, 515, 513, 512), (505, 502, 512, 513), (510, 505, 513, 515), (514, 512, 502, 508), (519, 518, 516, 517), (507, 501, 516, 518), (519, 517, 505, 510), (517, 516, 501, 505), (521, 520, 522, 523), (506, 501, 520, 521), (522, 520, 501, 507), (511, 506, 521, 523), (524, 525, 527, 526), (527, 525, 506, 511), (525, 524, 500, 506), (509, 500, 524, 526), (528, 532, 530, 63), (70, 531, 532, 528), (531, 69, 529, 532), (572, 546, 535, 549), (580, 579, 747, 748), (654, 655, 556, 554), (554, 556, 557, 555), (655, 651, 542, 556), (556, 542, 543, 557), (658, 560, 552, 653), (560, 563, 553, 552), (652, 550, 558, 656), (656, 558, 559, 657), (657, 658, 560, 559), (550, 551, 561, 558), (558, 561, 562, 559), (559, 562, 563, 560), (763, 566, 544, 760), (566, 544, 545, 569), (646, 643, 546, 572), (654, 554, 744, 749), (761, 564, 565, 762), (762, 565, 566, 763), (539, 540, 567, 564), (564, 567, 568, 565), (565, 566, 569, 568), (642, 541, 570, 644), (568, 567, 698, 699), (695, 701, 570, 547), (541, 534, 547, 570), (644, 570, 701, 703), (646, 704, 700, 569), (674, 628, 581, 663), (677, 659, 545, 614), (614, 622, 544, 545), (617, 625, 582, 583), (738, 737, 680, 683), (647, 575, 576, 648), (693, 687, 535, 653), (694, 660, 575, 691), (652, 661, 577, 550), (550, 577, 578, 551), (678, 662, 579, 649), (649, 579, 580, 650), (662, 540, 743, 750), (761, 536, 740, 775), (745, 744, 554, 555), (746, 742, 539, 564), (596, 1063, 595, 586, 587), (663, 665, 588, 581), (592, 585, 584, 591), (583, 582, 589, 590), (772, 626, 533, 760), (629, 611, 573, 574), (668, 601, 592, 666), (766, 765, 588, 597), (1065, 1062, 595, 1063), (665, 588, 597, 667), (765, 764, 581, 588), (666, 664, 585, 592), (781, 778, 593, 604), (758, 756, 601, 668), (776, 752, 597, 766), (753, 755, 602, 1064, 603), (590, 589, 598, 599), (601, 600, 591, 592), (773, 670, 607, 768), (768, 607, 608, 769), (670, 671, 609, 607), (607, 609, 610, 608), (756, 751, 600, 601), (777, 784, 594, 669), (651, 533, 626, 672), (672, 626, 627, 673), (673, 627, 628, 674), (664, 675, 616, 585), (675, 676, 615, 616), (676, 677, 614, 615), (585, 616, 620, 584), (616, 615, 621, 620), (615, 621, 622, 614), (543, 542, 623, 619), (619, 623, 624, 618), (618, 624, 625, 617), (764, 581, 628, 770), (770, 628, 627, 771), (771, 627, 626, 772), (587, 586, 632, 633), (613, 612, 634, 635), (630, 612, 611, 629), (633, 632, 631, 637), (634, 636, 640, 638), (612, 630, 636, 634), (635, 613, 586, 632), (637, 631, 639, 641), (641, 639, 638, 640), (635, 634, 638, 639), (639, 635, 632, 631), (569, 545, 643, 646), (540, 642, 644, 567), (697, 549, 548, 696), (696, 695, 547, 548), (736, 735, 679, 685), (573, 647, 648, 574), (661, 678, 649, 577), (577, 649, 650, 578), (750, 747, 579, 662), (741, 740, 536, 537), (537, 538, 655, 654), (538, 533, 651, 655), (549, 658, 653, 535), (534, 652, 656, 547), (547, 656, 657, 548), (548, 549, 658, 657), (625, 582, 663, 674), (611, 573, 659, 677), (731, 732, 682, 686), (576, 575, 691, 692), (534, 541, 661, 652), (642, 540, 662, 678), (749, 741, 537, 654), (540, 539, 742, 743), (582, 589, 665, 663), (602, 668, 666, 595, 1062), (589, 665, 667, 598), (595, 586, 664, 666), (755, 758, 668, 602), (767, 605, 670, 773), (605, 606, 671, 670), (778, 777, 669, 593), (542, 651, 672, 623), (623, 624, 673, 672), (624, 625, 674, 673), (586, 613, 675, 664), (613, 675, 676, 612), (612, 676, 677, 611), (733, 734, 681, 684), (541, 642, 678, 661), (653, 552, 689, 693), (688, 694, 693, 687), (691, 689, 690, 692), (694, 691, 689, 693), (731, 660, 546, 737), (736, 659, 573, 734), (733, 647, 575, 732), (738, 643, 545, 735), (660, 694, 688, 546), (546, 688, 687, 535), (690, 689, 552, 553), (712, 706, 698, 703), (720, 708, 700, 716), (571, 696, 695, 645), (645, 709, 701, 695), (705, 719, 715, 697), (700, 699, 707, 708), (704, 646, 572, 702), (569, 568, 699, 700), (549, 697, 702, 572), (703, 698, 567, 644), (712, 709, 710, 713), (713, 710, 711, 714), (709, 710, 571, 645), (710, 711, 705, 571), (706, 712, 713, 707), (707, 713, 714, 708), (705, 697, 696, 571), (703, 701, 709, 712), (699, 698, 706, 707), (704, 718, 716, 700), (719, 727, 723, 715), (715, 723, 725, 717), (727, 719, 721, 729), (714, 722, 721, 711), (718, 704, 702, 717), (719, 705, 711, 721), (697, 715, 717, 702), (722, 714, 708, 720), (723, 727, 729, 725), (730, 726, 725, 729), (726, 724, 728, 730), (726, 718, 717, 725), (730, 722, 720, 728), (722, 730, 729, 721), (728, 724, 716, 720), (718, 716, 724, 726), (643, 738, 737, 546), (659, 736, 735, 545), (660, 731, 732, 575), (647, 733, 734, 573), (686, 680, 737, 731), (685, 681, 734, 736), (684, 682, 732, 733), (683, 679, 735, 738), (774, 742, 746, 775), (808, 749, 741, 793), (748, 747, 802, 803), (793, 741, 740, 792), (809, 802, 747, 750), (811, 796, 742, 774), (750, 743, 797, 809), (792, 740, 739, 791), (743, 742, 796, 797), (599, 598, 754, 757), (786, 782, 756, 758), (785, 784, 752, 776), (779, 783, 755, 753), (782, 780, 751, 756), (667, 597, 752, 759), (783, 786, 758, 755), (598, 667, 759, 754), (538, 763, 760, 533), (536, 761, 762, 537), (537, 762, 763, 538), (564, 761, 775, 746), (622, 772, 760, 544), (600, 591, 765, 766), (591, 584, 764, 765), (751, 776, 766, 600), (669, 773, 768, 593), (593, 768, 769, 604), (584, 764, 770, 620), (620, 770, 771, 621), (621, 771, 772, 622), (594, 767, 773, 669), (739, 774, 775, 740), (749, 808, 800, 744), (774, 739, 791, 811), (801, 800, 744, 745), (780, 785, 776, 751), (606, 605, 780, 782), (605, 767, 785, 780), (610, 609, 783, 779), (757, 754, 778, 781), (767, 594, 784, 785), (759, 752, 784, 777), (609, 671, 786, 783), (671, 606, 782, 786), (754, 759, 777, 778), (789, 790, 781, 778), (778, 593, 787, 789), (788, 787, 593, 604), (829, 823, 791, 792), (794, 798, 799, 795), (841, 828, 794, 806), (798, 800, 801, 799), (806, 794, 816, 824), (797, 796, 818, 819), (827, 818, 796, 811), (803, 802, 820, 821), (798, 794, 828, 826), (842, 808, 793, 830), (811, 791, 815, 827), (825, 820, 802, 809), (809, 797, 819, 825), (817, 816, 794, 795), (824, 815, 791, 806), (855, 852, 815, 824), (807, 850, 804, 831), (849, 846, 810, 835), (846, 858, 812, 810), (848, 851, 820, 825), (857, 853, 813, 837), (933, 932, 813, 853), (856, 859, 818, 827), (860, 845, 816, 817), (835, 836, 832, 804), (902, 901, 804, 832), (840, 834, 805, 838), (838, 805, 814, 839), (810, 812, 836, 835), (837, 813, 834, 840), (836, 840, 838, 832), (832, 838, 839, 833), (812, 837, 840, 836), (1011, 1009, 911, 910), (920, 921, 823, 829), (1006, 1011, 910, 908), (919, 830, 829, 920), (800, 822, 826, 798), (808, 842, 822, 800), (806, 791, 823, 841), (830, 793, 792, 829), (933, 934, 867, 866), (878, 877, 852, 855), (821, 820, 851, 843), (872, 876, 850, 807), (825, 819, 847, 848), (875, 874, 846, 849), (819, 818, 859, 847), (874, 880, 858, 846), (835, 804, 850, 849), (875, 876, 851, 848), (827, 815, 852, 856), (879, 877, 853, 857), (824, 816, 845, 855), (878, 873, 844, 854), (837, 812, 858, 857), (879, 880, 859, 856), (814, 805, 844, 861), (881, 873, 845, 860), (882, 886, 867, 865), (883, 885, 862, 864), (936, 931, 862, 865), (935, 932, 863, 864), (936, 934, 854, 844), (935, 931, 805, 834), (868, 870, 871, 869), (904, 900, 868, 869), (906, 902, 832, 833), (854, 853, 877, 878), (843, 851, 876, 872), (848, 847, 874, 875), (847, 859, 880, 874), (849, 850, 876, 875), (856, 852, 877, 879), (855, 845, 873, 878), (857, 858, 880, 879), (861, 844, 873, 881), (866, 867, 886, 887), (927, 925, 886, 882), (864, 863, 884, 883), (865, 862, 885, 882), (887, 884, 863, 866), (926, 925, 892, 893), (899, 893, 1014, 1017), (889, 890, 896, 895), (926, 928, 884, 887), (930, 929, 885, 883), (927, 929, 891, 888), (930, 928, 890, 889), (898, 894, 897, 895), (895, 896, 899, 898), (893, 892, 1013, 1014), (899, 896, 890, 893), (895, 897, 891, 889), (888, 891, 897, 894), (870, 868, 900, 903), (903, 900, 901, 902), (831, 804, 901, 905), (905, 901, 900, 904), (871, 870, 903, 907), (907, 903, 902, 906), (1001, 913, 912, 996), (999, 1000, 939, 937), (996, 997, 909, 912), (998, 999, 937, 945), (923, 922, 828, 841), (924, 842, 830, 919), (1007, 916, 908, 1006), (1008, 1004, 909, 914), (826, 828, 922, 918), (1005, 1004, 921, 920), (822, 917, 918, 826), (1010, 919, 920, 1005), (1008, 1009, 922, 923), (1007, 924, 919, 1010), (842, 924, 917, 822), (841, 823, 921, 923), (888, 892, 925, 927), (887, 886, 925, 926), (893, 890, 928, 926), (889, 891, 929, 930), (882, 885, 929, 927), (883, 884, 928, 930), (866, 863, 932, 933), (844, 805, 931, 936), (853, 854, 934, 933), (865, 867, 934, 936), (834, 813, 932, 935), (864, 862, 931, 935), (950, 949, 941, 942), (937, 939, 947, 915), (949, 946, 938, 941), (953, 950, 957, 962, 958), (1000, 1002, 940, 939), (998, 916, 913, 1001), (1003, 1002, 911, 914), (1003, 997, 938, 943), (951, 952, 947, 948), (952, 953, 915, 947), (946, 949, 952, 951), (949, 950, 953, 952), (939, 940, 948, 947), (945, 937, 954, 960, 956), (951, 948, 940, 943), (943, 938, 946, 951), (960, 954, 966, 972), (977, 969, 957, 964), (937, 915, 944, 961, 954), (958, 963, 944, 915, 953), (956, 959, 955, 942, 945), (955, 964, 957, 950, 942), (975, 970, 958, 962), (971, 959, 955, 967), (976, 965, 944, 963), (974, 966, 954, 961), (962, 957, 969, 975), (961, 944, 965, 974), (993, 974, 978, 995), (979, 971, 967, 977), (991, 978, 973, 989), (968, 972, 978, 973), (972, 978, 974, 966), (973, 979, 971, 968), (979, 987, 985, 973), (977, 982, 983, 979), (963, 958, 970, 976), (959, 956, 968, 971), (964, 955, 967, 977), (972, 968, 956, 960), (981, 983, 982, 980), (982, 977, 969, 980), (975, 969, 980, 981), (979, 975, 981, 983), (984, 985, 987, 986), (986, 984, 970, 975), (973, 970, 984, 985), (987, 986, 975, 979), (989, 988, 990, 991), (989, 988, 970, 973), (978, 976, 990, 991), (976, 970, 988, 990), (995, 994, 992, 993), (995, 994, 976, 978), (994, 992, 965, 976), (974, 993, 992, 965), (942, 941, 996, 1001), (908, 910, 1000, 999), (941, 938, 997, 996), (916, 998, 999, 908), (910, 911, 1002, 1000), (945, 942, 1001, 998), (943, 940, 1002, 1003), (914, 909, 997, 1003), (917, 918, 1011, 1006), (913, 1010, 1005, 912), (924, 1007, 1006, 917), (916, 1007, 1010, 913), (918, 922, 1009, 1011), (912, 909, 1004, 1005), (914, 911, 1009, 1008), (923, 921, 1004, 1008), (1018, 1025, 1019, 1013, 1012), (1012, 1015, 1021, 1029, 1018), (1017, 1016, 898, 899), (1012, 1013, 892, 888), (894, 898, 1016, 1015), (888, 894, 1015, 1012), (1024, 1019, 1031, 1036), (1028, 1020, 1032, 1041), (1015, 1016, 1022, 1027, 1021), (1017, 1014, 1020, 1028, 1023), (1014, 1013, 1019, 1024, 1020), (1023, 1026, 1022, 1016, 1017), (1039, 1033, 1021, 1027), (1026, 1023, 1035, 1038), (1027, 1022, 1034, 1039), (1025, 1018, 1030, 1037), (1042, 1030, 1018, 1029), (1038, 1034, 1022, 1026), (1051, 1052, 1043, 1040), (1044, 1040, 1031, 1037), (1048, 1047, 1041, 1043), (1032, 1036, 1043, 1041), (1036, 1031, 1040, 1043), (1042, 1044, 1037, 1030), (1044, 1042, 1059, 1060), (1040, 1044, 1056, 1055), (1029, 1021, 1033, 1042), (1037, 1031, 1019, 1025), (1041, 1035, 1023, 1028), (1036, 1032, 1020, 1024), (1047, 1048, 1046, 1045), (1038, 1035, 1045, 1046), (1043, 1038, 1046, 1048), (1047, 1045, 1035, 1041), (1052, 1051, 1049, 1050), (1040, 1034, 1049, 1051), (1052, 1050, 1038, 1043), (1050, 1049, 1034, 1038), (1054, 1053, 1055, 1056), (1039, 1034, 1053, 1054), (1055, 1053, 1034, 1040), (1044, 1039, 1054, 1056), (1057, 1058, 1060, 1059), (1060, 1058, 1039, 1044), (1058, 1057, 1033, 1039), (1042, 1033, 1057, 1059), (1061, 1065, 1063, 596), (603, 1064, 1065, 1061), (1064, 602, 1062, 1065), (1066, 1067, 1069, 1068), (1068, 1069, 1071, 1070), (1070, 1071, 1073, 1072), (1072, 1074, 1075, 1073), (1074, 1075, 1077, 1076), (1076, 1077, 1079, 1078), (1078, 1079, 1081, 1080), (1080, 1081, 1083, 1082), (1082, 1083, 1085, 1084), (1084, 1085, 1087, 1086), (1086, 1087, 1089, 1088), (1088, 1089, 1091, 1090), (1090, 1091, 1093, 1092), (1092, 1093, 1095, 1094), (1094, 1095, 1097, 1096), (1096, 1097, 1099, 1098), (1098, 1099, 1101, 1100), (1100, 1101, 1103, 1102), (1102, 1103, 1105, 1104), (1104, 1105, 1107, 1106), (1106, 1107, 1109, 1108), (1108, 1109, 1111, 1110), (1110, 1111, 1113, 1112), (1112, 1113, 1115, 1114), (1114, 1115, 1117, 1116), (1116, 1117, 1119, 1118), (1118, 1119, 1121, 1120), (1120, 1122, 1123, 1121), (1122, 1123, 1125, 1124), (1124, 1125, 1127, 1126), (1069, 1071, 1073, 1075, 1077, 1079, 1081, 1083, 1085, 1087, 1089, 1091, 1093, 1095, 1097, 1099, 1101, 1103, 1105, 1107, 1109, 1111, 1113, 1115, 1117, 1119, 1121, 1123, 1125, 1127, 1129, 1067), (1128, 1129, 1067, 1066), (1126, 1127, 1129, 1128), (1066, 1068, 1070, 1072, 1074, 1076, 1078, 1080, 1082, 1084, 1086, 1088, 1090, 1092, 1094, 1096, 1098, 1100, 1102, 1104, 1106, 1108, 1110, 1112, 1114, 1116, 1118, 1120, 1122, 1124, 1126, 1128), (1130, 1142, 1143, 1131), (1131, 1143, 1144, 1132), (1132, 1144, 1145, 1133), (1133, 1145, 1146, 1134), (1134, 1146, 1147, 1135), (1135, 1147, 1148, 1136), (1136, 1148, 1149, 1137), (1137, 1149, 1150, 1138), (1138, 1150, 1151, 1139), (1139, 1151, 1152, 1140), (1140, 1152, 1153, 1141), (1130, 1141, 1153, 1142), (1142, 1154, 1155, 1143), (1143, 1155, 1156, 1144), (1144, 1156, 1157, 1145), (1145, 1157, 1158, 1146), (1146, 1158, 1159, 1147), (1147, 1159, 1160, 1148), (1148, 1160, 1161, 1149), (1149, 1161, 1162, 1150), (1150, 1162, 1163, 1151), (1151, 1163, 1164, 1152), (1152, 1164, 1165, 1153), (1153, 1165, 1154, 1142), (1154, 1166, 1167, 1155), (1155, 1167, 1168, 1156), (1156, 1168, 1169, 1157), (1157, 1169, 1170, 1158), (1158, 1170, 1171, 1159), (1159, 1171, 1172, 1160), (1160, 1172, 1173, 1161), (1161, 1173, 1174, 1162), (1162, 1174, 1175, 1163), (1163, 1175, 1176, 1164), (1164, 1176, 1177, 1165), (1165, 1177, 1166, 1154), (1166, 1178, 1179, 1167), (1167, 1179, 1180, 1168), (1168, 1180, 1181, 1169), (1169, 1181, 1182, 1170), (1170, 1182, 1183, 1171), (1171, 1183, 1184, 1172), (1172, 1184, 1185, 1173), (1173, 1185, 1186, 1174), (1174, 1186, 1187, 1175), (1175, 1187, 1188, 1176), (1176, 1188, 1189, 1177), (1177, 1189, 1178, 1166), (1178, 1190, 1191, 1179), (1179, 1191, 1192, 1180), (1180, 1192, 1193, 1181), (1181, 1193, 1194, 1182), (1182, 1194, 1195, 1183), (1183, 1195, 1196, 1184), (1184, 1196, 1197, 1185), (1185, 1197, 1198, 1186), (1186, 1198, 1199, 1187), (1187, 1199, 1200, 1188), (1188, 1200, 1201, 1189), (1189, 1201, 1190, 1178), (1190, 1202, 1203, 1191), (1191, 1203, 1204, 1192), (1192, 1204, 1205, 1193), (1193, 1205, 1206, 1194), (1194, 1206, 1207, 1195), (1195, 1207, 1208, 1196), (1196, 1208, 1209, 1197), (1197, 1209, 1210, 1198), (1198, 1210, 1211, 1199), (1199, 1211, 1212, 1200), (1200, 1212, 1213, 1201), (1201, 1213, 1202, 1190), (1202, 1214, 1215, 1203), (1203, 1215, 1216, 1204), (1204, 1216, 1217, 1205), (1205, 1217, 1218, 1206), (1206, 1218, 1219, 1207), (1207, 1219, 1220, 1208), (1208, 1220, 1221, 1209), (1209, 1221, 1222, 1210), (1210, 1222, 1223, 1211), (1211, 1223, 1224, 1212), (1212, 1224, 1225, 1213), (1213, 1225, 1214, 1202), (1214, 1226, 1227, 1215), (1215, 1227, 1228, 1216), (1216, 1228, 1229, 1217), (1217, 1229, 1230, 1218), (1218, 1230, 1231, 1219), (1219, 1231, 1232, 1220), (1220, 1232, 1233, 1221), (1221, 1233, 1234, 1222), (1222, 1234, 1235, 1223), (1223, 1235, 1236, 1224), (1224, 1236, 1237, 1225), (1225, 1237, 1226, 1214), (1226, 1238, 1239, 1227), (1227, 1239, 1240, 1228), (1228, 1240, 1241, 1229), (1229, 1241, 1242, 1230), (1230, 1242, 1243, 1231), (1231, 1243, 1244, 1232), (1232, 1244, 1245, 1233), (1233, 1245, 1246, 1234), (1234, 1246, 1247, 1235), (1235, 1247, 1248, 1236), (1236, 1248, 1249, 1237), (1237, 1249, 1238, 1226), (1238, 1250, 1251, 1239), (1239, 1251, 1252, 1240), (1240, 1252, 1253, 1241), (1241, 1253, 1254, 1242), (1242, 1254, 1255, 1243), (1243, 1255, 1256, 1244), (1244, 1256, 1257, 1245), (1245, 1257, 1258, 1246), (1246, 1258, 1259, 1247), (1247, 1259, 1260, 1248), (1248, 1260, 1261, 1249), (1249, 1261, 1250, 1238), (1250, 1262, 1263, 1251), (1251, 1263, 1264, 1252), (1252, 1264, 1265, 1253), (1253, 1265, 1266, 1254), (1254, 1266, 1267, 1255), (1255, 1267, 1268, 1256), (1256, 1268, 1269, 1257), (1257, 1269, 1270, 1258), (1258, 1270, 1271, 1259), (1259, 1271, 1272, 1260), (1260, 1272, 1273, 1261), (1261, 1273, 1262, 1250), (1262, 1274, 1275, 1263), (1263, 1275, 1276, 1264), (1264, 1276, 1277, 1265), (1265, 1277, 1278, 1266), (1266, 1278, 1279, 1267), (1267, 1279, 1280, 1268), (1268, 1280, 1281, 1269), (1269, 1281, 1282, 1270), (1270, 1282, 1283, 1271), (1271, 1283, 1284, 1272), (1272, 1284, 1285, 1273), (1273, 1285, 1274, 1262), (1274, 1286, 1287, 1275), (1275, 1287, 1288, 1276), (1276, 1288, 1289, 1277), (1277, 1289, 1290, 1278), (1278, 1290, 1291, 1279), (1279, 1291, 1292, 1280), (1280, 1292, 1293, 1281), (1281, 1293, 1294, 1282), (1282, 1294, 1295, 1283), (1283, 1295, 1296, 1284), (1284, 1296, 1297, 1285), (1285, 1297, 1286, 1274), (1286, 1298, 1299, 1287), (1287, 1299, 1300, 1288), (1288, 1300, 1301, 1289), (1289, 1301, 1302, 1290), (1290, 1302, 1303, 1291), (1291, 1303, 1304, 1292), (1292, 1304, 1305, 1293), (1293, 1305, 1306, 1294), (1294, 1306, 1307, 1295), (1295, 1307, 1308, 1296), (1296, 1308, 1309, 1297), (1297, 1309, 1298, 1286), (1298, 1310, 1311, 1299), (1299, 1311, 1312, 1300), (1300, 1312, 1313, 1301), (1301, 1313, 1314, 1302), (1302, 1314, 1315, 1303), (1303, 1315, 1316, 1304), (1304, 1316, 1317, 1305), (1305, 1317, 1318, 1306), (1306, 1318, 1319, 1307), (1307, 1319, 1320, 1308), (1308, 1320, 1321, 1309), (1309, 1321, 1310, 1298), (1310, 1322, 1323, 1311), (1311, 1323, 1324, 1312), (1312, 1324, 1325, 1313), (1313, 1325, 1326, 1314), (1314, 1326, 1327, 1315), (1315, 1327, 1328, 1316), (1316, 1328, 1329, 1317), (1317, 1329, 1330, 1318), (1318, 1330, 1331, 1319), (1319, 1331, 1332, 1320), (1320, 1332, 1333, 1321), (1321, 1333, 1322, 1310), (1322, 1334, 1335, 1323), (1323, 1335, 1336, 1324), (1324, 1336, 1337, 1325), (1325, 1337, 1338, 1326), (1326, 1338, 1339, 1327), (1327, 1339, 1340, 1328), (1328, 1340, 1341, 1329), (1329, 1341, 1342, 1330), (1330, 1342, 1343, 1331), (1331, 1343, 1344, 1332), (1332, 1344, 1345, 1333), (1333, 1345, 1334, 1322), (1334, 1346, 1347, 1335), (1335, 1347, 1348, 1336), (1336, 1348, 1349, 1337), (1337, 1349, 1350, 1338), (1338, 1350, 1351, 1339), (1339, 1351, 1352, 1340), (1340, 1352, 1353, 1341), (1341, 1353, 1354, 1342), (1342, 1354, 1355, 1343), (1343, 1355, 1356, 1344), (1344, 1356, 1357, 1345), (1345, 1357, 1346, 1334), (1346, 1358, 1359, 1347), (1347, 1359, 1360, 1348), (1348, 1360, 1361, 1349), (1349, 1361, 1362, 1350), (1350, 1362, 1363, 1351), (1351, 1363, 1364, 1352), (1352, 1364, 1365, 1353), (1353, 1365, 1366, 1354), (1354, 1366, 1367, 1355), (1355, 1367, 1368, 1356), (1356, 1368, 1369, 1357), (1357, 1369, 1358, 1346), (1358, 1370, 1371, 1359), (1359, 1371, 1372, 1360), (1360, 1372, 1373, 1361), (1361, 1373, 1374, 1362), (1362, 1374, 1375, 1363), (1363, 1375, 1376, 1364), (1364, 1376, 1377, 1365), (1365, 1377, 1378, 1366), (1366, 1378, 1379, 1367), (1367, 1379, 1380, 1368), (1368, 1380, 1381, 1369), (1369, 1381, 1370, 1358), (1370, 1382, 1383, 1371), (1371, 1383, 1384, 1372), (1372, 1384, 1385, 1373), (1373, 1385, 1386, 1374), (1374, 1386, 1387, 1375), (1375, 1387, 1388, 1376), (1376, 1388, 1389, 1377), (1377, 1389, 1390, 1378), (1378, 1390, 1391, 1379), (1379, 1391, 1392, 1380), (1380, 1392, 1393, 1381), (1381, 1393, 1382, 1370), (1382, 1394, 1395, 1383), (1383, 1395, 1396, 1384), (1384, 1396, 1397, 1385), (1385, 1397, 1398, 1386), (1386, 1398, 1399, 1387), (1387, 1399, 1400, 1388), (1388, 1400, 1401, 1389), (1389, 1401, 1402, 1390), (1390, 1402, 1403, 1391), (1391, 1403, 1404, 1392), (1392, 1404, 1405, 1393), (1393, 1405, 1394, 1382), (1394, 1406, 1407, 1395), (1395, 1407, 1408, 1396), (1396, 1408, 1409, 1397), (1397, 1409, 1410, 1398), (1398, 1410, 1411, 1399), (1399, 1411, 1412, 1400), (1400, 1412, 1413, 1401), (1401, 1413, 1414, 1402), (1402, 1414, 1415, 1403), (1403, 1415, 1416, 1404), (1404, 1416, 1417, 1405), (1405, 1417, 1406, 1394), (1406, 1418, 1419, 1407), (1407, 1419, 1420, 1408), (1408, 1420, 1421, 1409), (1409, 1421, 1422, 1410), (1410, 1422, 1423, 1411), (1411, 1423, 1424, 1412), (1412, 1424, 1425, 1413), (1413, 1425, 1426, 1414), (1414, 1426, 1427, 1415), (1415, 1427, 1428, 1416), (1416, 1428, 1429, 1417), (1417, 1429, 1418, 1406), (1418, 1430, 1431, 1419), (1419, 1431, 1432, 1420), (1420, 1432, 1433, 1421), (1421, 1433, 1434, 1422), (1422, 1434, 1435, 1423), (1423, 1435, 1436, 1424), (1424, 1436, 1437, 1425), (1425, 1437, 1438, 1426), (1426, 1438, 1439, 1427), (1427, 1439, 1440, 1428), (1428, 1440, 1441, 1429), (1429, 1441, 1430, 1418), (1430, 1442, 1443, 1431), (1431, 1443, 1444, 1432), (1432, 1444, 1445, 1433), (1433, 1445, 1446, 1434), (1434, 1446, 1447, 1435), (1435, 1447, 1448, 1436), (1436, 1448, 1449, 1437), (1437, 1449, 1450, 1438), (1438, 1450, 1451, 1439), (1439, 1451, 1452, 1440), (1440, 1452, 1453, 1441), (1441, 1453, 1442, 1430), (1442, 1454, 1455, 1443), (1443, 1455, 1456, 1444), (1444, 1456, 1457, 1445), (1445, 1457, 1458, 1446), (1446, 1458, 1459, 1447), (1447, 1459, 1460, 1448), (1448, 1460, 1461, 1449), (1449, 1461, 1462, 1450), (1450, 1462, 1463, 1451), (1451, 1463, 1464, 1452), (1452, 1464, 1465, 1453), (1453, 1465, 1454, 1442), (1454, 1466, 1467, 1455), (1455, 1467, 1468, 1456), (1456, 1468, 1469, 1457), (1457, 1469, 1470, 1458), (1458, 1470, 1471, 1459), (1459, 1471, 1472, 1460), (1460, 1472, 1473, 1461), (1461, 1473, 1474, 1462), (1462, 1474, 1475, 1463), (1463, 1475, 1476, 1464), (1464, 1476, 1477, 1465), (1465, 1477, 1466, 1454), (1466, 1478, 1479, 1467), (1467, 1479, 1480, 1468), (1468, 1480, 1481, 1469), (1469, 1481, 1482, 1470), (1470, 1482, 1483, 1471), (1471, 1483, 1484, 1472), (1472, 1484, 1485, 1473), (1473, 1485, 1486, 1474), (1474, 1486, 1487, 1475), (1475, 1487, 1488, 1476), (1476, 1488, 1489, 1477), (1477, 1489, 1478, 1466), (1478, 1479, 1491, 1490), (1479, 1491, 1492, 1480), (1480, 1492, 1493, 1481), (1481, 1493, 1494, 1482), (1482, 1494, 1495, 1483), (1483, 1495, 1496, 1484), (1484, 1496, 1497, 1485), (1485, 1497, 1498, 1486), (1486, 1498, 1499, 1487), (1487, 1499, 1500, 1488), (1488, 1500, 1501, 1489), (1489, 1478, 1490, 1501), (1490, 1502, 1503, 1491), (1491, 1503, 1504, 1492), (1492, 1493, 1505, 1504), (1493, 1505, 1506, 1494), (1494, 1506, 1507, 1495), (1495, 1507, 1508, 1496), (1496, 1508, 1509, 1497), (1497, 1509, 1510, 1498), (1498, 1510, 1511, 1499), (1499, 1511, 1512, 1500), (1500, 1512, 1513, 1501), (1501, 1490, 1502, 1513), (1502, 1514, 1515, 1503), (1503, 1515, 1516, 1504), (1504, 1505, 1517, 1516), (1505, 1517, 1518, 1506), (1506, 1518, 1519, 1507), (1507, 1519, 1520, 1508), (1508, 1520, 1521, 1509), (1509, 1521, 1522, 1510), (1510, 1522, 1523, 1511), (1511, 1523, 1524, 1512), (1512, 1524, 1525, 1513), (1513, 1502, 1514, 1525), (1514, 1526, 1527, 1515), (1515, 1527, 1528, 1516), (1516, 1528, 1529, 1517), (1517, 1529, 1530, 1518), (1518, 1530, 1531, 1519), (1519, 1531, 1532, 1520), (1520, 1532, 1533, 1521), (1521, 1533, 1534, 1522), (1522, 1534, 1535, 1523), (1523, 1535, 1536, 1524), (1524, 1536, 1537, 1525), (1525, 1514, 1526, 1537), (1526, 1527, 1539, 1538), (1527, 1539, 1540, 1528), (1528, 1540, 1541, 1529), (1529, 1541, 1542, 1530), (1530, 1542, 1543, 1531), (1531, 1543, 1544, 1532), (1532, 1544, 1545, 1533), (1533, 1545, 1546, 1534), (1534, 1546, 1547, 1535), (1535, 1547, 1548, 1536), (1536, 1548, 1549, 1537), (1537, 1549, 1538, 1526), (1538, 1539, 1551, 1550), (1539, 1540, 1552, 1551), (1540, 1541, 1553, 1552), (1541, 1553, 1554, 1542), (1542, 1554, 1555, 1543), (1543, 1555, 1556, 1544), (1544, 1556, 1557, 1545), (1545, 1557, 1558, 1546), (1546, 1558, 1559, 1547), (1547, 1559, 1560, 1548), (1548, 1560, 1561, 1549), (1549, 1561, 1550, 1538), (1712, 1714, 1585, 1574), (1551, 1563, 1564, 1552), (1552, 1564, 1565, 1553), (1553, 1565, 1566, 1554), (1554, 1566, 1567, 1555), (1555, 1567, 1568, 1556), (1556, 1568, 1569, 1557), (1557, 1569, 1570, 1558), (1558, 1570, 1571, 1559), (1559, 1571, 1572, 1560), (1560, 1572, 1573, 1561), (1562, 1715, 1563, 1551), (1550, 1561, 1708, 1706), (1563, 1575, 1576, 1564), (1564, 1576, 1577, 1565), (1565, 1577, 1578, 1566), (1566, 1578, 1579, 1567), (1567, 1579, 1580, 1568), (1568, 1580, 1581, 1569), (1569, 1581, 1582, 1570), (1570, 1582, 1583, 1571), (1571, 1583, 1584, 1572), (1572, 1584, 1585, 1573), (1715, 1716, 1575, 1563), (1574, 1575, 1587, 1586), (1575, 1576, 1588, 1587), (1576, 1577, 1589, 1588), (1577, 1589, 1590, 1578), (1578, 1590, 1591, 1579), (1579, 1591, 1592, 1580), (1580, 1592, 1593, 1581), (1581, 1593, 1594, 1582), (1582, 1594, 1595, 1583), (1583, 1595, 1596, 1584), (1584, 1596, 1597, 1585), (1585, 1597, 1586, 1574), (1586, 1587, 1599, 1598), (1587, 1599, 1600, 1588), (1588, 1600, 1601, 1589), (1589, 1601, 1602, 1590), (1590, 1602, 1603, 1591), (1591, 1603, 1604, 1592), (1592, 1604, 1605, 1593), (1593, 1605, 1606, 1594), (1594, 1606, 1607, 1595), (1595, 1607, 1608, 1596), (1596, 1608, 1609, 1597), (1597, 1609, 1598, 1586), (1598, 1599, 1611, 1610), (1599, 1611, 1612, 1600), (1600, 1612, 1613, 1601), (1601, 1613, 1614, 1602), (1602, 1614, 1615, 1603), (1603, 1615, 1616, 1604), (1604, 1616, 1617, 1605), (1605, 1617, 1618, 1606), (1606, 1618, 1619, 1607), (1607, 1619, 1620, 1608), (1608, 1620, 1621, 1609), (1609, 1598, 1610, 1621), (1610, 1622, 1623, 1611), (1611, 1623, 1624, 1612), (1612, 1624, 1625, 1613), (1613, 1625, 1626, 1614), (1614, 1626, 1627, 1615), (1615, 1627, 1628, 1616), (1616, 1628, 1629, 1617), (1617, 1629, 1630, 1618), (1618, 1630, 1631, 1619), (1619, 1631, 1632, 1620), (1620, 1632, 1633, 1621), (1621, 1610, 1622, 1633), (1622, 1634, 1635, 1623), (1623, 1635, 1636, 1624), (1624, 1625, 1637, 1636), (1625, 1637, 1638, 1626), (1626, 1638, 1639, 1627), (1627, 1639, 1640, 1628), (1628, 1640, 1641, 1629), (1629, 1641, 1642, 1630), (1630, 1642, 1643, 1631), (1631, 1643, 1644, 1632), (1632, 1644, 1645, 1633), (1633, 1622, 1634, 1645), (1634, 1635, 1647, 1646), (1635, 1647, 1648, 1636), (1636, 1648, 1649, 1637), (1637, 1649, 1650, 1638), (1638, 1650, 1651, 1639), (1639, 1651, 1652, 1640), (1640, 1652, 1653, 1641), (1641, 1653, 1654, 1642), (1642, 1654, 1655, 1643), (1643, 1655, 1656, 1644), (1644, 1656, 1657, 1645), (1645, 1657, 1646, 1634), (1646, 1658, 1659, 1647), (1647, 1659, 1660, 1648), (1648, 1660, 1661, 1649), (1649, 1661, 1662, 1650), (1650, 1662, 1663, 1651), (1651, 1663, 1664, 1652), (1652, 1664, 1665, 1653), (1653, 1665, 1666, 1654), (1654, 1666, 1667, 1655), (1655, 1667, 1668, 1656), (1656, 1668, 1669, 1657), (1657, 1669, 1658, 1646), (1658, 1670, 1671, 1659), (1659, 1671, 1672, 1660), (1660, 1672, 1673, 1661), (1661, 1673, 1674, 1662), (1662, 1674, 1675, 1663), (1663, 1675, 1676, 1664), (1664, 1676, 1677, 1665), (1665, 1677, 1678, 1666), (1666, 1678, 1679, 1667), (1667, 1679, 1680, 1668), (1668, 1680, 1681, 1669), (1669, 1681, 1670, 1658), (1670, 1682, 1683, 1671), (1671, 1683, 1684, 1672), (1672, 1684, 1685, 1673), (1673, 1685, 1686, 1674), (1674, 1686, 1687, 1675), (1675, 1687, 1688, 1676), (1676, 1688, 1689, 1677), (1677, 1689, 1690, 1678), (1678, 1690, 1691, 1679), (1679, 1691, 1692, 1680), (1680, 1692, 1693, 1681), (1681, 1693, 1682, 1670), (1682, 1694, 1695, 1683), (1683, 1695, 1696, 1684), (1684, 1696, 1697, 1685), (1685, 1697, 1698, 1686), (1686, 1698, 1699, 1687), (1687, 1699, 1700, 1688), (1688, 1700, 1701, 1689), (1689, 1701, 1702, 1690), (1690, 1702, 1703, 1691), (1691, 1703, 1704, 1692), (1692, 1704, 1705, 1693), (1693, 1705, 1694, 1682), (1694, 1130, 1131, 1695), (1695, 1131, 1132, 1696), (1696, 1132, 1133, 1697), (1697, 1133, 1134, 1698), (1698, 1134, 1135, 1699), (1699, 1135, 1136, 1700), (1700, 1136, 1137, 1701), (1701, 1137, 1138, 1702), (1702, 1138, 1139, 1703), (1703, 1139, 1140, 1704), (1704, 1140, 1141, 1705), (1705, 1141, 1130, 1694), (1706, 1709, 1710, 1707), (1708, 1711, 1709, 1706), (1709, 1712, 1713, 1710), (1711, 1714, 1712, 1709), (1723, 1724, 1711, 1708), (1724, 1725, 1714, 1711), (1706, 1707, 1551, 1550), (1574, 1575, 1713, 1712), (1724, 1718, 1719, 1725), (1723, 1717, 1718, 1724), (1551, 1707, 1717, 1562), (1707, 1710, 1718, 1717), (1713, 1719, 1716, 1575), (1710, 1713, 1719, 1718), (1720, 1723, 1708, 1561), (1561, 1573, 1721, 1720), (1573, 1585, 1722, 1721), (1725, 1722, 1585, 1714), (1720, 1562, 1717, 1723), (1725, 1719, 1716, 1722), (1562, 1720, 1721, 1715), (1715, 1721, 1722, 1716)])
me_cube_003.polygons.foreach_set('use_smooth', [1, 1, 1, 1, 1, 1, 1, 1, 1, 1, 1, 1, 1, 1, 1, 1, 1, 1, 1, 1, 1, 1, 1, 1, 1, 1, 1, 1, 1, 1, 1, 1, 1, 1, 1, 1, 1, 1, 1, 1, 1, 1, 1, 1, 1, 1, 1, 1, 1, 1, 1, 1, 1, 1, 1, 1, 1, 1, 1, 1, 1, 1, 1, 1, 1, 1, 1, 1, 1, 1, 1, 1, 1, 1, 1, 1, 1, 1, 1, 1, 1, 1, 1, 1, 1, 1, 1, 1, 1, 1, 1, 1, 1, 1, 1, 1, 1, 1, 1, 1, 1, 1, 1, 1, 1, 1, 1, 1, 1, 1, 1, 1, 1, 1, 1, 1, 1, 1, 1, 1, 1, 1, 1, 1, 1, 1, 1, 1, 1, 1, 1, 1, 1, 1, 1, 1, 1, 1, 1, 1, 1, 1, 1, 1, 1, 1, 1, 1, 1, 1, 1, 1, 1, 1, 1, 1, 1, 1, 1, 1, 1, 1, 1, 1, 1, 1, 1, 1, 1, 1, 1, 1, 1, 1, 1, 1, 1, 1, 1, 1, 1, 1, 1, 1, 1, 1, 1, 1, 1, 1, 1, 1, 1, 1, 1, 1, 1, 1, 1, 1, 1, 1, 1, 1, 1, 1, 1, 1, 1, 1, 1, 1, 1, 1, 1, 1, 1, 1, 1, 1, 1, 1, 1, 1, 1, 1, 1, 1, 1, 1, 1, 1, 1, 1, 1, 1, 1, 1, 1, 1, 1, 1, 1, 1, 1, 1, 1, 1, 1, 1, 1, 1, 1, 1, 1, 1, 1, 1, 1, 1, 1, 1, 1, 1, 1, 1, 1, 1, 1, 1, 1, 1, 1, 1, 1, 1, 1, 1, 1, 1, 1, 1, 1, 1, 1, 1, 1, 1, 1, 1, 1, 1, 1, 1, 1, 1, 1, 1, 1, 1, 1, 1, 1, 1, 1, 1, 1, 1, 1, 1, 1, 1, 1, 1, 1, 1, 1, 1, 1, 1, 1, 1, 1, 1, 1, 1, 1, 1, 1, 1, 1, 1, 1, 1, 1, 1, 1, 1, 1, 1, 1, 1, 1, 1, 1, 1, 1, 1, 1, 1, 1, 1, 1, 1, 1, 1, 1, 1, 1, 1, 1, 1, 1, 1, 1, 1, 1, 1, 1, 1, 1, 1, 1, 1, 1, 1, 1, 1, 1, 1, 1, 1, 1, 1, 1, 1, 1, 1, 1, 1, 1, 1, 1, 1, 1, 1, 1, 1, 1, 1, 1, 1, 1, 1, 1, 1, 1, 1, 1, 1, 1, 1, 1, 1, 1, 1, 1, 1, 1, 1, 1, 1, 1, 1, 1, 1, 1, 1, 1, 1, 1, 1, 1, 1, 1, 1, 1, 1, 1, 1, 1, 1, 1, 1, 1, 1, 1, 1, 1, 1, 1, 1, 1, 1, 1, 1, 1, 1, 1, 1, 1, 1, 1, 1, 1, 1, 1, 1, 1, 1, 1, 1, 1, 1, 1, 1, 1, 1, 1, 1, 1, 1, 1, 1, 1, 1, 1, 1, 1, 1, 1, 1, 1, 1, 1, 1, 1, 1, 1, 1, 1, 1, 1, 1, 1, 1, 1, 1, 1, 1, 1, 1, 1, 1, 1, 1, 1, 1, 1, 1, 1, 1, 1, 1, 1, 1, 1, 1, 1, 1, 1, 1, 1, 1, 1, 1, 1, 1, 1, 1, 1, 1, 1, 1, 1, 1, 1, 1, 1, 1, 1, 1, 1, 1, 1, 1, 1, 1, 1, 1, 1, 1, 1, 1, 1, 1, 1, 1, 1, 1, 1, 1, 1, 1, 1, 1, 1, 1, 1, 1, 1, 1, 1, 1, 1, 1, 1, 1, 1, 1, 1, 1, 1, 1, 1, 1, 1, 1, 1, 1, 1, 1, 1, 1, 1, 1, 1, 1, 1, 1, 1, 1, 1, 1, 1, 1, 1, 1, 1, 1, 1, 1, 1, 1, 1, 1, 1, 1, 1, 1, 1, 1, 1, 1, 1, 1, 1, 1, 1, 1, 1, 1, 1, 1, 1, 1, 1, 1, 1, 1, 1, 1, 1, 1, 1, 1, 1, 1, 1, 1, 1, 1, 1, 1, 1, 1, 1, 1, 1, 1, 1, 1, 1, 1, 1, 1, 1, 1, 1, 1, 1, 1, 1, 1, 1, 1, 1, 1, 1, 1, 1, 1, 1, 1, 1, 1, 1, 1, 1, 1, 1, 1, 1, 1, 1, 1, 1, 1, 1, 1, 1, 1, 1, 1, 1, 1, 1, 1, 1, 1, 1, 1, 1, 1, 1, 1, 1, 1, 1, 1, 1, 1, 1, 1, 1, 1, 1, 1, 1, 1, 1, 1, 1, 1, 1, 1, 1, 1, 1, 1, 1, 1, 1, 1, 1, 1, 1, 1, 1, 1, 1, 1, 1, 1, 1, 1, 1, 1, 1, 1, 1, 1, 1, 1, 1, 1, 1, 1, 1, 1, 1, 1, 1, 1, 1, 1, 1, 1, 1, 1, 1, 1, 1, 1, 1, 1, 1, 1, 1, 1, 1, 1, 1, 1, 1, 1, 1, 1, 1, 1, 1, 1, 1, 1, 1, 1, 1, 1, 1, 1, 1, 1, 1, 1, 1, 1, 1, 1, 1, 1, 1, 1, 1, 1, 1, 1, 1, 1, 1, 1, 1, 1, 1, 1, 1, 1, 1, 1, 1, 1, 1, 1, 1, 1, 1, 1, 1, 1, 1, 1, 1, 1, 1, 1, 1, 1, 1, 1, 1, 1, 1, 1, 1, 1, 1, 1, 1, 1, 1, 1, 1, 1, 1, 1, 1, 1, 1, 1, 1, 1, 1, 1, 1, 1, 1, 1, 1, 1, 1, 1, 1, 1, 1, 1, 1, 1, 1, 1, 1, 1, 1, 1, 1, 1, 1, 1, 1, 1, 1, 1, 1, 1, 1, 1, 1, 1, 1, 1, 1, 1, 1, 1, 1, 1, 1, 1, 1, 1, 1, 1, 1, 1, 1, 1, 1, 1, 1, 1, 1, 1, 1, 1, 1, 1, 1, 1, 1, 1, 1, 1, 1, 1, 1, 1, 1, 1, 1, 1, 1, 1, 1, 1, 1, 1, 1, 1, 0, 0, 0, 0, 0, 0, 0, 0, 0, 0, 0, 0, 0, 0, 0, 0, 0, 0, 0, 0, 0, 0, 0, 0, 0, 0, 0, 0, 0, 0, 0, 0, 0, 0, 1, 1, 1, 1, 1, 1, 1, 1, 1, 1, 1, 1, 1, 1, 1, 1, 1, 1, 1, 1, 1, 1, 1, 1, 1, 1, 1, 1, 1, 1, 1, 1, 1, 1, 1, 1, 1, 1, 1, 1, 1, 1, 1, 1, 1, 1, 1, 1, 1, 1, 1, 1, 1, 1, 1, 1, 1, 1, 1, 1, 1, 1, 1, 1, 1, 1, 1, 1, 1, 1, 1, 1, 1, 1, 1, 1, 1, 1, 1, 1, 1, 1, 1, 1, 1, 1, 1, 1, 1, 1, 1, 1, 1, 1, 1, 1, 1, 1, 1, 1, 1, 1, 1, 1, 1, 1, 1, 1, 1, 1, 1, 1, 1, 1, 1, 1, 1, 1, 1, 1, 1, 1, 1, 1, 1, 1, 1, 1, 1, 1, 1, 1, 1, 1, 1, 1, 1, 1, 1, 1, 1, 1, 1, 1, 1, 1, 1, 1, 1, 1, 1, 1, 1, 1, 1, 1, 1, 1, 1, 1, 1, 1, 1, 1, 1, 1, 1, 1, 1, 1, 1, 1, 1, 1, 1, 1, 1, 1, 1, 1, 1, 1, 1, 1, 1, 1, 1, 1, 1, 1, 1, 1, 1, 1, 1, 1, 1, 1, 1, 1, 1, 1, 1, 1, 1, 1, 1, 1, 1, 1, 1, 1, 1, 1, 1, 1, 1, 1, 1, 1, 1, 1, 1, 1, 1, 1, 1, 1, 1, 1, 1, 1, 1, 1, 1, 1, 1, 1, 1, 1, 1, 1, 1, 1, 1, 1, 1, 1, 1, 1, 1, 1, 1, 1, 1, 1, 1, 1, 1, 1, 1, 1, 1, 1, 1, 1, 1, 1, 1, 1, 1, 1, 1, 1, 1, 1, 1, 1, 1, 1, 1, 1, 1, 1, 1, 1, 1, 1, 1, 1, 1, 1, 1, 1, 1, 1, 1, 1, 1, 1, 1, 1, 1, 1, 1, 1, 1, 1, 1, 1, 1, 1, 1, 1, 1, 1, 1, 1, 1, 1, 1, 1, 1, 1, 1, 1, 1, 1, 1, 1, 1, 1, 1, 1, 1, 1, 1, 1, 1, 1, 1, 1, 1, 1, 1, 1, 1, 1, 1, 1, 1, 1, 1, 1, 1, 1, 1, 1, 1, 1, 1, 1, 1, 1, 1, 1, 1, 1, 1, 1, 1, 1, 1, 1, 1, 1, 1, 1, 1, 1, 1, 1, 1, 1, 1, 1, 1, 1, 1, 1, 1, 1, 1, 1, 1, 1, 1, 1, 1, 1, 1, 1, 1, 1, 1, 1, 1, 1, 1, 1, 1, 1, 1, 1, 1, 1, 1, 1, 1, 1, 1, 1, 1, 1, 1, 1, 1, 1, 1, 1, 1, 1, 1, 1, 1, 1, 1, 1, 1, 1, 1, 1, 1, 1, 1, 1, 1, 1, 1, 1, 1, 1, 1, 1, 1, 1, 1, 1, 1, 1, 1, 1, 1, 1, 1, 1, 1, 1, 1, 1, 1, 1, 1, 1, 1, 1, 1, 1, 1, 1, 1, 1, 1, 1, 1, 1, 1, 1, 1, 1, 1, 1, 1, 1, 1, 1, 1, 1, 1, 1, 1, 1, 1, 1, 1, 1, 1, 1, 1, 1, 1, 1, 1, 1, 1, 1, 1, 1, 1, 1, 1, 1, 1, 1, 1, 1, 1, 1, 1, 1, 1, 1, 1, 1, 1, 1, 1, 1, 1, 1, 1, 1, 1, 1, 1, 1, 1, 1, 1, 1, 1, 1, 1, 1, 1, 1, 1, 1, 1, 1, 1, 1, 1, 1, 1, 1, 1, 1, 1, 1, 1, 1, 1, 1, 1, 1, 1, 1, 1, 1, 1, 1, 1, 1, 1, 1, 1, 1, 1, 1, 1, 1, 1, 1, 1, 1, 1, 1])
me_cube_003.materials.append(mat_material_001)
me_cube_003.use_remesh_preserve_volume = False
me_cube_003.use_remesh_preserve_attributes = False
me_cube_003.use_mirror_vertex_groups = False
me_cube_003.update()

# ---- objects
ob_cube_003 = bpy.data.objects.new('Cube.003', me_cube_003)

# ---- transforms, parenting, visibility, modifiers, constraints
ob_cube_003.location = (0.4377, -1.124, 3.827)
ob_cube_003.scale = (-1.0, 1.0, 1.0)
ob_cube_003.lock_rotations_4d = False
ob_cube_003.empty_display_type = 'ARROWS'
ob_cube_003.lineart.crease_threshold = 0.0
_m = ob_cube_003.modifiers.new('Subsurf', 'SUBSURF')
_m.uv_smooth = 'PRESERVE_CORNERS'
_m.quality = 2
_m.levels = 2
_m.show_only_control_edges = False

# ---- collection membership
col_collection_1.objects.link(ob_cube_003)

# ---- scene / render settings (as saved in the file)
scene.frame_start = 1; scene.frame_end = 250; scene.frame_set(1)
scene.render.engine = 'BLENDER_EEVEE_NEXT'
scene.render.resolution_percentage = 50
scene.render.dither_intensity = 0.0
scene.cycles.use_denoising = False
scene.cycles.samples = 128
scene.cycles.sampling_pattern = 'TABULATED_SOBOL'
scene.cycles.light_sampling_threshold = 0.0
scene.cycles.use_adaptive_sampling = False
scene.cycles.use_light_tree = False
scene.cycles.blur_glossy = 0.0
scene.cycles.sample_clamp_indirect = 0.0
scene.view_settings.view_transform = 'Standard'
bpy.context.view_layer.update()

# ---- added for rendering (the .blend has no active camera and no usable light): camera, sun
cam_auto = bpy.data.cameras.new('AutoCamera')
cam_auto.lens = 50.0
cam_auto.sensor_width = 36.0
cam_auto.clip_end = 1000.0
ob_auto_camera = bpy.data.objects.new('AutoCamera', cam_auto)
scene.collection.objects.link(ob_auto_camera)
ob_auto_camera.location = (8.57163, -9.27502, 9.01258)
ob_auto_camera.rotation_euler = (1.09748, -7.21219e-08, 0.694738)
scene.camera = ob_auto_camera
light_auto_sun = bpy.data.lights.new('AutoSun', 'SUN')
light_auto_sun.energy = 3.0
light_auto_sun.angle = 0.0523599
ob_auto_sun = bpy.data.objects.new('AutoSun', light_auto_sun)
scene.collection.objects.link(ob_auto_sun)
ob_auto_sun.rotation_euler = (0.872665, 0.174533, 0.523599)
bpy.context.view_layer.update()
